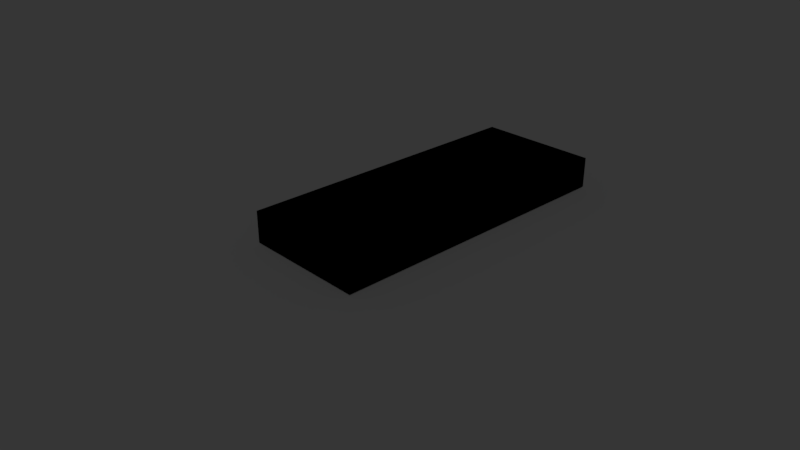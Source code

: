 # Source: stairs.blend  (saved by Blender 2.78.0; exported with 4.5.12 LTS)
import bpy
from mathutils import Matrix  # noqa: F401  (used for matrix-valued properties, if any)

bpy.ops.wm.read_factory_settings(use_empty=True)
scene = bpy.context.scene
scene.name = 'Scene'

# ---- collections
col_collection_1 = bpy.data.collections.new('Collection 1'); scene.collection.children.link(col_collection_1)

# ---- materials (node trees are filled in below, after node groups)
mat_material = bpy.data.materials.new('Material')
mat_material.alpha_threshold = 0.0
mat_material.diffuse_color = (0.1523, 0.1523, 0.1523, 1.0)
mat_material.roughness = 0.5
mat_material.line_color = (0.0, 0.0, 0.0, 1.0)
mat_material_001 = bpy.data.materials.new('Material.001')
mat_material_001.alpha_threshold = 0.0
mat_material_001.roughness = 0.5

# ---- material node trees
mat_material_001.use_nodes = True; mat_material_001.node_tree.nodes.clear()
_N = mat_material_001.node_tree.nodes; _L = mat_material_001.node_tree.links
n0 = _N.new('ShaderNodeOutputMaterial'); n0.name = 'Material Output'; n0.location = (300, 300)
n0.is_active_output = True

# ---- world
world_world = bpy.data.worlds.new('World'); scene.world = world_world
world_world.color = (0.05088, 0.05088, 0.05088)
world_world.use_sun_shadow = False
world_world.sun_shadow_jitter_overblur = 0.0
world_world.cycles.sampling_method = 'MANUAL'

# ---- cameras
cam_camera = bpy.data.cameras.new('Camera')
cam_camera.clip_end = 100.0
cam_camera.lens = 35.0
cam_camera.sensor_width = 32.0
cam_camera.sensor_height = 18.0
cam_camera.ortho_scale = 7.314
cam_camera.dof.focus_distance = 0.0

# ---- lights
light_lamp = bpy.data.lights.new('Lamp', 'SUN')
light_lamp.transmission_factor = 0.0
light_lamp.cutoff_distance = 30.0
light_lamp.angle = 0.1993
light_lamp.energy = 1.0
light_lamp.shadow_buffer_clip_start = 1.001
light_lamp.shadow_soft_size = 0.1
light_lamp.shadow_cascade_max_distance = 1000.0

# ---- meshes
me_plane = bpy.data.meshes.new('Plane')
me_plane.from_pydata([(-1.0, -1.0, 0.0), (1.0, -1.0, 0.0), (-1.0, 1.0, 0.0), (1.0, 1.0, 0.0)], [], [(0, 1, 3, 2)])
me_plane.materials.append(mat_material)
me_plane.use_remesh_preserve_volume = False
me_plane.use_remesh_preserve_attributes = False
me_plane.use_mirror_vertex_groups = False
me_plane.update()
me_cube_001 = bpy.data.meshes.new('Cube.001')
me_cube_001.from_pydata([(-1.0, -1.0, -1.0), (-1.0, -1.0, 1.0), (-1.0, 1.0, -1.0), (-1.0, 1.0, 1.0), (1.0, -1.0, -1.0), (1.0, -1.0, 1.0), (1.0, 1.0, -1.0), (1.0, 1.0, 1.0), (0.2405, 0.5159, 1.0), (0.2405, 0.5159, -1.0), (-0.009962, -0.08113, 1.0), (-0.009962, -0.08113, -1.0), (-0.05873, -0.07921, 1.0), (-0.05873, -0.07921, -1.0), (-0.306, 0.2403, 1.0), (-0.306, 0.2403, -1.0), (-0.2638, 0.1847, 1.0), (-0.2638, 0.1847, -1.0), (0.03881, -0.07921, 1.0), (0.03881, -0.07921, -1.0), (-0.2686, 0.1652, 1.0), (-0.2686, 0.1652, -1.0), (-0.306, 0.1292, 1.0), (-0.306, 0.1292, -1.0), (-0.2409, 0.05713, 1.0), (-0.2409, 0.05713, -1.0), (-0.1867, -0.05185, 1.0), (-0.1867, -0.05185, -1.0), (-0.1056, -0.07352, 1.0), (-0.1056, -0.07352, -1.0), (-0.2828, 0.1464, 1.0), (-0.2828, 0.1464, -1.0), (-0.2552, 0.03837, 1.0), (-0.2552, 0.03837, -1.0), (0.594, -0.06844, 1.0), (0.594, -0.06844, -1.0), (0.6251, -0.0836, 1.0), (0.6251, -0.0836, -1.0), (0.466, -0.04107, 1.0), (0.466, -0.04107, -1.0), (0.5129, -0.04677, 1.0), (0.5129, -0.04677, -1.0), (0.5561, -0.05601, 1.0), (0.5561, -0.05601, -1.0), (-0.2409, -0.0194, 1.0), (-0.2409, -0.0194, -1.0), (-0.2178, -0.03669, 1.0), (-0.2178, -0.03669, -1.0), (-0.1489, -0.06428, 1.0), (-0.1489, -0.06428, -1.0), (-0.2552, -0.0006437, 1.0), (-0.2552, -0.0006437, -1.0), (-0.26, 0.01887, 1.0), (-0.26, 0.01887, -1.0), (0.08571, -0.07352, 1.0), (0.08571, -0.07352, -1.0), (-0.5738, -0.04677, 1.0), (-0.5738, -0.04677, -1.0), (-0.5269, -0.04107, 1.0), (-0.5269, -0.04107, -1.0), (0.4172, -0.03915, 1.0), (0.4172, -0.03915, -1.0), (-0.4782, -0.03915, 1.0), (-0.4782, -0.03915, -1.0), (0.3216, -0.847, 1.0), (0.3216, -0.847, -1.0), (0.3685, -0.8527, 1.0), (0.3685, -0.8527, -1.0), (-0.7091, -0.7929, 1.0), (-0.7091, -0.7929, -1.0), (-0.7234, -0.7741, 1.0), (-0.7234, -0.7741, -1.0), (-0.4782, -0.8546, 1.0), (-0.4782, -0.8546, -1.0), (0.2783, -0.8378, 1.0), (0.2783, -0.8378, -1.0), (0.3542, -0.527, 1.0), (0.3542, -0.527, -1.0), (0.3073, -0.5213, 1.0), (0.3073, -0.5213, -1.0), (0.1979, -0.541, 1.0), (0.1979, -0.541, -1.0), (0.5797, -0.4996, 1.0), (0.5797, -0.4996, -1.0), (0.403, -0.5289, 1.0), (0.403, -0.5289, -1.0), (0.5419, -0.5121, 1.0), (0.5419, -0.5121, -1.0), (-0.3825, -0.847, 1.0), (-0.3825, -0.847, -1.0), (0.6672, -0.7546, 1.0), (0.6672, -0.7546, -1.0), (0.5129, -0.847, 1.0), (0.5129, -0.847, -1.0), (0.4172, -0.8546, 1.0), (0.4172, -0.8546, -1.0), (0.6624, -0.7741, 1.0), (0.6624, -0.7741, -1.0), (-0.4294, -0.8527, 1.0), (-0.4294, -0.8527, -1.0), (0.03881, -0.4985, 1.0), (0.03881, -0.4985, -1.0), (-0.009962, -0.4966, 1.0), (-0.009962, -0.4966, -1.0), (0.3216, -0.6622, 1.0), (0.3474, -0.6591, 1.0), (0.3216, -0.6622, -1.0), (0.4172, -0.6546, 1.0), (0.4172, -0.6546, -1.0), (0.3685, -0.6565, 1.0), (0.3685, -0.6565, -1.0), (0.594, -0.8253, 1.0), (0.594, -0.8253, -1.0), (0.5561, -0.8378, 1.0), (0.5561, -0.8378, -1.0), (0.466, -0.8527, 1.0), (0.466, -0.8527, -1.0), (0.4986, -0.5213, 1.0), (0.4986, -0.5213, -1.0), (0.4517, -0.527, 1.0), (0.4517, -0.527, -1.0), (0.2641, -0.5121, 1.0), (0.2641, -0.5121, -1.0), (0.6251, -0.8102, 1.0), (0.6251, -0.8102, -1.0), (0.6482, -0.7929, 1.0), (0.6482, -0.7929, -1.0), (0.2405, -0.8253, 1.0), (0.2405, -0.8253, -1.0), (0.1668, -0.5259, 1.0), (0.1668, -0.5259, -1.0), (0.1289, -0.5134, 1.0), (0.1289, -0.5134, -1.0), (0.08571, -0.5042, 1.0), (0.08571, -0.5042, -1.0), (0.6624, -0.1587, 1.0), (0.6624, -0.1587, -1.0), (0.6482, -0.1774, 1.0), (0.6482, -0.1774, -1.0), (0.172, -0.1196, 1.0), (0.172, -0.1196, -1.0), (0.1672, -0.1392, 1.0), (0.1672, -0.1392, -1.0), (0.6672, -0.1392, 1.0), (0.6672, -0.1392, -1.0), (0.172, -0.1587, 1.0), (0.172, -0.1587, -1.0), (-0.3749, 0.2679, 1.0), (-0.3749, 0.2679, -1.0), (-0.337, 0.2554, 1.0), (-0.337, 0.2554, -1.0), (-0.2178, 0.07442, 1.0), (-0.2178, 0.07442, -1.0), (-0.3231, 0.1208, 1.0), (-0.3199, 0.1223, -1.0), (-0.337, 0.114, 1.0), (-0.337, 0.114, -1.0), (-0.1867, 0.08958, 1.0), (-0.1867, 0.08958, -1.0), (0.2094, -0.1947, 1.0), (0.2094, -0.1947, -1.0), (0.4172, -0.2392, 1.0), (0.4172, -0.2392, -1.0), (0.3685, -0.2372, 1.0), (0.3685, -0.2372, -1.0), (0.1863, -0.1774, 1.0), (0.1863, -0.1774, -1.0), (0.2405, -0.2099, 1.0), (0.2405, -0.2099, -1.0), (0.1863, -0.1009, 1.0), (0.1863, -0.1009, -1.0), (0.2783, -0.05601, 1.0), (0.2783, -0.05601, -1.0), (0.2405, -0.06844, 1.0), (0.2405, -0.06844, -1.0), (0.2094, -0.0836, 1.0), (0.2094, -0.0836, -1.0), (0.6251, -0.1947, 1.0), (0.6251, -0.1947, -1.0), (0.594, -0.2099, 1.0), (0.594, -0.2099, -1.0), (0.3216, -0.2315, 1.0), (0.3216, -0.2315, -1.0), (-0.1489, 0.102, 1.0), (-0.1489, 0.102, -1.0), (-0.1056, 0.1113, 1.0), (-0.1056, 0.1113, -1.0), (-0.3749, 0.1016, 1.0), (-0.3749, 0.1016, -1.0), (0.6624, -0.1196, 1.0), (0.6624, -0.1196, -1.0), (0.6482, -0.1009, 1.0), (0.6482, -0.1009, -1.0), (0.2783, -0.2223, 1.0), (0.2783, -0.2223, -1.0), (0.3216, -0.04677, 1.0), (0.3216, -0.04677, -1.0), (-0.7091, -0.1774, 1.0), (-0.7091, -0.1774, -1.0), (-0.7234, -0.1587, 1.0), (-0.7234, -0.1587, -1.0), (-0.686, -0.1947, 1.0), (-0.686, -0.1947, -1.0), (-0.2472, -0.1009, 1.0), (-0.2472, -0.1009, -1.0), (-0.2703, -0.0836, 1.0), (-0.2703, -0.0836, -1.0), (-0.3014, -0.2099, 1.0), (-0.3014, -0.2099, -1.0), (-0.2703, -0.1947, 1.0), (-0.2703, -0.1947, -1.0), (-0.233, -0.1196, 1.0), (-0.233, -0.1196, -1.0), (-0.2472, -0.1774, 1.0), (-0.2472, -0.1774, -1.0), (-0.7091, -0.1009, 1.0), (-0.7091, -0.1009, -1.0), (-0.7282, -0.1392, 1.0), (-0.7282, -0.1392, -1.0), (-0.6171, -0.2223, 1.0), (-0.6171, -0.2223, -1.0), (-0.655, -0.2099, 1.0), (-0.655, -0.2099, -1.0), (-0.4782, -0.2392, 1.0), (-0.4782, -0.2392, -1.0), (-0.5269, -0.2372, 1.0), (-0.5269, -0.2372, -1.0), (-0.5738, -0.2315, 1.0), (-0.5738, -0.2315, -1.0), (-0.655, -0.06844, 1.0), (-0.655, -0.06844, -1.0), (-0.686, -0.0836, 1.0), (-0.686, -0.0836, -1.0), (-0.7234, -0.1196, 1.0), (-0.7234, -0.1196, -1.0), (-0.233, -0.1587, 1.0), (-0.233, -0.1587, -1.0), (-0.2282, -0.1392, 1.0), (-0.2282, -0.1392, -1.0), (-0.3014, -0.06844, 1.0), (-0.3014, -0.06844, -1.0), (-0.6171, -0.05601, 1.0), (-0.6171, -0.05601, -1.0), (-0.3393, -0.2223, 1.0), (-0.3393, -0.2223, -1.0), (-0.3825, -0.2315, 1.0), (-0.3825, -0.2315, -1.0), (-0.4294, -0.2372, 1.0), (-0.4294, -0.2372, -1.0), (-0.05873, 0.1169, 1.0), (-0.05873, 0.1169, -1.0), (-0.2828, 0.223, 1.0), (-0.2828, 0.223, -1.0), (-0.6527, 0.1016, 1.0), (-0.6527, 0.1016, -1.0), (-0.6095, 0.09233, 1.0), (-0.6095, 0.09233, -1.0), (-0.4181, 0.09233, 1.0), (-0.4181, 0.09233, -1.0), (-0.5626, 0.08663, 1.0), (-0.5626, 0.08663, -1.0), (-0.009962, 0.1189, 1.0), (-0.009962, 0.1189, -1.0), (-0.4181, 0.2771, 1.0), (-0.4181, 0.2771, -1.0), (-0.5138, 0.2847, 1.0), (-0.5138, 0.2847, -1.0), (-0.465, 0.2828, 1.0), (-0.465, 0.2828, -1.0), (-0.5138, 0.08471, 1.0), (-0.5138, 0.08471, -1.0), (-0.465, 0.08663, 1.0), (-0.465, 0.08663, -1.0), (-0.2686, 0.2042, 1.0), (-0.2686, 0.2042, -1.0), (-0.6906, 0.114, 1.0), (-0.6906, 0.114, -1.0), (-0.7217, 0.1292, 1.0), (-0.7217, 0.1292, -1.0), (-0.759, 0.1652, 1.0), (-0.759, 0.1652, -1.0), (-0.7448, 0.1464, 1.0), (-0.7448, 0.1464, -1.0), (0.2405, -0.6839, 1.0), (0.2405, -0.6839, -1.0), (0.2783, -0.6715, 1.0), (0.2783, -0.6715, -1.0), (-0.5269, -0.8527, 1.0), (-0.5269, -0.8527, -1.0), (0.6624, -0.7351, 1.0), (0.6624, -0.7351, -1.0), (-0.3393, -0.8378, 1.0), (-0.3393, -0.8378, -1.0), (0.6482, -0.7163, 1.0), (0.6482, -0.7163, -1.0), (0.2094, -0.6991, 1.0), (0.2094, -0.6991, -1.0), (0.1672, -0.7546, 1.0), (0.1672, -0.7546, -1.0), (0.172, -0.7351, 1.0), (0.172, -0.7351, -1.0), (0.1863, -0.7163, 1.0), (0.1863, -0.7163, -1.0), (0.6251, -0.6991, 1.0), (0.6251, -0.6991, -1.0), (0.594, -0.6839, 1.0), (0.594, -0.6839, -1.0), (-0.5738, -0.847, 1.0), (-0.5738, -0.847, -1.0), (0.5561, -0.6715, 1.0), (0.5561, -0.6715, -1.0), (0.2094, -0.8102, 1.0), (0.2094, -0.8102, -1.0), (0.1863, -0.7929, 1.0), (0.1863, -0.7929, -1.0), (0.172, -0.7741, 1.0), (0.172, -0.7741, -1.0), (0.24, 0.01887, 1.0), (0.24, 0.01887, -1.0), (0.2352, -0.0006438, 1.0), (0.2352, -0.0006438, -1.0), (0.3685, -0.04107, 1.0), (0.3685, -0.04107, -1.0), (0.2352, 0.03837, 1.0), (0.2352, 0.03837, -1.0), (0.5129, -0.2315, 1.0), (0.5129, -0.2315, -1.0), (0.466, -0.2372, 1.0), (0.466, -0.2372, -1.0), (0.5561, -0.2223, 1.0), (0.5561, -0.2223, -1.0), (0.08571, 0.1113, 1.0), (0.08571, 0.1113, -1.0), (0.1668, -0.05185, 1.0), (0.1668, -0.05185, -1.0), (0.03881, 0.1169, 1.0), (0.03881, 0.1169, -1.0), (0.1289, 0.102, 1.0), (0.1289, 0.102, -1.0), (0.221, -0.0194, 1.0), (0.221, -0.0194, -1.0), (0.1979, -0.03669, 1.0), (0.1979, -0.03669, -1.0), (0.1289, -0.06428, 1.0), (0.1289, -0.06428, -1.0), (0.221, 0.05713, 1.0), (0.221, 0.05713, -1.0), (0.1979, 0.07442, 1.0), (0.1979, 0.07442, -1.0), (0.1668, 0.08958, 1.0), (0.1668, 0.08958, -1.0), (0.1578, -0.4094, 1.0), (0.1578, -0.4094, -1.0), (0.153, -0.4289, 1.0), (0.153, -0.4289, -1.0), (0.172, -0.3907, 1.0), (0.172, -0.3907, -1.0), (-0.3825, -0.04677, 1.0), (-0.3825, -0.04677, -1.0), (-0.3393, -0.05601, 1.0), (-0.3393, -0.05601, -1.0), (-0.4294, -0.04107, 1.0), (-0.4294, -0.04107, -1.0), (0.1951, -0.4845, 1.0), (0.1951, -0.4845, -1.0), (0.2878, -0.3407, 1.0), (0.3073, -0.3365, 1.0), (0.3073, -0.3365, -1.0), (0.1578, -0.4484, 1.0), (0.1578, -0.4484, -1.0), (0.172, -0.4672, 1.0), (0.172, -0.4672, -1.0), (0.2262, -0.4996, 1.0), (0.2262, -0.4996, -1.0), (0.3542, -0.3308, 1.0), (0.3542, -0.3308, -1.0), (0.3761, -0.33, -1.0), (0.403, -0.3289, 1.0), (0.403, -0.3289, -1.0), (0.1951, -0.3734, 1.0), (0.1951, -0.3734, -1.0), (0.2262, -0.3582, 1.0), (0.2262, -0.3582, -1.0), (0.2641, -0.3458, 1.0), (0.2641, -0.3458, -1.0), (-0.3749, 0.8522, 1.0), (-0.3749, 0.8522, -1.0), (-0.6906, 0.8397, 1.0), (-0.6906, 0.8397, -1.0), (-0.4181, 0.8614, 1.0), (-0.4181, 0.8614, -1.0), (-0.7234, 0.4647, 1.0), (-0.7234, 0.4647, -1.0), (-0.009962, 0.7032, 1.0), (-0.009962, 0.7032, -1.0), (-0.6171, 0.362, 1.0), (-0.6171, 0.362, -1.0), (-0.7282, 0.4452, 1.0), (-0.7282, 0.4452, -1.0), (-0.655, 0.3744, 1.0), (-0.655, 0.3744, -1.0), (-0.337, 0.6983, 1.0), (-0.337, 0.6983, -1.0), (-0.2686, 0.7885, 1.0), (-0.2686, 0.7885, -1.0), (-0.306, 0.8246, 1.0), (-0.306, 0.8246, -1.0), (-0.306, 0.7135, 1.0), (-0.306, 0.7135, -1.0), (0.24, 0.6032, 1.0), (0.24, 0.6032, -1.0), (0.1979, 0.6587, 1.0), (0.1979, 0.6587, -1.0), (0.2352, 0.6227, 1.0), (0.2352, 0.6227, -1.0), (0.221, 0.6414, 1.0), (0.221, 0.6414, -1.0), (-0.2638, 0.769, 1.0), (-0.2638, 0.769, -1.0), (-0.2828, 0.8073, 1.0), (-0.2828, 0.8073, -1.0), (-0.337, 0.8397, 1.0), (-0.337, 0.8397, -1.0), (-0.7091, 0.4069, 1.0), (-0.7091, 0.4069, -1.0), (-0.7091, 0.4834, 1.0), (-0.7091, 0.4834, -1.0), (-0.686, 0.3896, 1.0), (-0.686, 0.3896, -1.0), (-0.7234, 0.4256, 1.0), (-0.7234, 0.4256, -1.0), (-0.2686, 0.7495, 1.0), (-0.2686, 0.7495, -1.0), (-0.465, 0.8671, 1.0), (-0.465, 0.8671, -1.0), (-0.2828, 0.7308, 1.0), (-0.2828, 0.7308, -1.0), (0.08571, 0.6956, 1.0), (0.08571, 0.6956, -1.0), (0.1668, 0.6739, 1.0), (0.1668, 0.6739, -1.0), (0.03881, 0.7012, 1.0), (0.03881, 0.7012, -1.0), (0.1289, 0.6863, 1.0), (0.1289, 0.6863, -1.0), (-0.2472, 0.4069, 1.0), (-0.2472, 0.4069, -1.0), (-0.233, 0.4256, 1.0), (-0.233, 0.4256, -1.0), (-0.4294, 0.5432, 1.0), (-0.4294, 0.5432, -1.0), (0.6251, 0.5007, 1.0), (0.6251, 0.5007, -1.0), (-0.2703, 0.3896, 1.0), (-0.2703, 0.3896, -1.0), (0.6482, 0.4834, 1.0), (0.6482, 0.4834, -1.0), (0.3216, 0.5375, 1.0), (0.3216, 0.5375, -1.0), (0.3685, 0.5432, 1.0), (0.3685, 0.5432, -1.0), (-0.3014, 0.3744, 1.0), (-0.3014, 0.3744, -1.0), (-0.2282, 0.4452, 1.0), (-0.2282, 0.4452, -1.0), (-0.3393, 0.362, 1.0), (-0.3393, 0.362, -1.0), (-0.233, 0.4647, 1.0), (-0.233, 0.4647, -1.0), (0.03881, -0.1795, 1.0), (0.03881, -0.1795, -1.0), (-0.009962, -0.1776, 1.0), (-0.009962, -0.1776, -1.0), (0.4172, 0.5452, 1.0), (0.4172, 0.5452, -1.0), (0.08571, -0.1852, 1.0), (0.08571, -0.1852, -1.0), (-0.009962, -0.3776, 1.0), (-0.009962, -0.3776, -1.0), (0.03881, -0.3757, 1.0), (0.03881, -0.3757, -1.0), (0.1289, 0.52, 1.0), (0.1289, 0.52, -1.0), (-0.009962, 0.4251, 1.0), (-0.009962, 0.4251, -1.0), (-0.1867, 0.6739, 1.0), (-0.1867, 0.6739, -1.0), (0.1668, 0.5325, 1.0), (0.1668, 0.5325, -1.0), (-0.2178, 0.6587, 1.0), (-0.2178, 0.6587, -1.0), (-0.7448, 0.8073, 1.0), (-0.7448, 0.8073, -1.0), (-0.3749, 0.6859, 1.0), (-0.3749, 0.6859, -1.0), (-0.1056, 0.4175, 1.0), (-0.1056, 0.4175, -1.0), (-0.1489, 0.4083, 1.0), (-0.1489, 0.4083, -1.0), (-0.2552, 0.6227, 1.0), (-0.2552, 0.6227, -1.0), (-0.26, 0.6032, 1.0), (-0.26, 0.6032, -1.0), (-0.1867, 0.5325, 1.0), (-0.1867, 0.5325, -1.0), (-0.2552, 0.5837, 1.0), (-0.2552, 0.5837, -1.0), (-0.2409, 0.6414, 1.0), (-0.2409, 0.6414, -1.0), (-0.05873, 0.4232, 1.0), (-0.05873, 0.4232, -1.0), (0.03881, 0.5051, 1.0), (0.03881, 0.5051, -1.0), (-0.2178, 0.5476, 1.0), (-0.2178, 0.5476, -1.0), (0.08571, 0.5108, 1.0), (0.08571, 0.5108, -1.0), (-0.2409, 0.5649, 1.0), (-0.2409, 0.5649, -1.0), (-0.1489, 0.52, 1.0), (-0.1489, 0.52, -1.0), (-0.2178, 0.3807, 1.0), (-0.2178, 0.3807, -1.0), (-0.7217, 0.8246, 1.0), (-0.7217, 0.8246, -1.0), (-0.1867, 0.3958, 1.0), (-0.1867, 0.3958, -1.0), (0.221, 0.5649, 1.0), (0.221, 0.5649, -1.0), (0.1979, 0.5476, 1.0), (0.1979, 0.5476, -1.0), (0.2352, 0.5837, 1.0), (0.2352, 0.5837, -1.0), (0.1672, 0.4452, 1.0), (0.1672, 0.4452, -1.0), (-0.686, 0.5007, 1.0), (-0.686, 0.5007, -1.0), (0.172, 0.4256, 1.0), (0.172, 0.4256, -1.0), (-0.655, 0.5159, 1.0), (-0.655, 0.5159, -1.0), (0.3685, 0.3471, 1.0), (0.3685, 0.3471, -1.0), (0.4172, 0.3452, 1.0), (0.4172, 0.3452, -1.0), (0.1863, 0.4069, 1.0), (0.1863, 0.4069, -1.0), (0.3216, 0.3528, 1.0), (0.3216, 0.3528, -1.0), (0.2094, 0.3896, 1.0), (0.2094, 0.3896, -1.0), (0.1863, 0.4834, 1.0), (0.1863, 0.4834, -1.0), (-0.5738, 0.5375, 1.0), (-0.5738, 0.5375, -1.0), (-0.6171, 0.5283, 1.0), (-0.6171, 0.5283, -1.0), (0.2094, 0.5007, 1.0), (0.2094, 0.5007, -1.0), (0.2783, 0.5283, 1.0), (0.2783, 0.5283, -1.0), (0.172, 0.4647, 1.0), (0.172, 0.4647, -1.0), (0.2405, 0.3744, 1.0), (0.2405, 0.3744, -1.0), (0.2783, 0.362, 1.0), (0.2783, 0.362, -1.0), (0.466, 0.3471, 1.0), (0.466, 0.3471, -1.0), (-0.2178, 0.2696, 1.0), (-0.2178, 0.2696, -1.0), (-0.7217, 0.7135, 1.0), (-0.7217, 0.7135, -1.0), (-0.1867, 0.2544, 1.0), (-0.1867, 0.2544, -1.0), (-0.6906, 0.6983, 1.0), (-0.6906, 0.6983, -1.0), (-0.6527, 0.8522, 1.0), (-0.6527, 0.8522, -1.0), (-0.6095, 0.6766, 1.0), (-0.6095, 0.6766, -1.0), (-0.5626, 0.6709, 1.0), (-0.5626, 0.6709, -1.0), (-0.26, 0.3251, 1.0), (-0.26, 0.3251, -1.0), (-0.2552, 0.3446, 1.0), (-0.2552, 0.3446, -1.0), (-0.5138, 0.669, 1.0), (-0.5138, 0.669, -1.0), (-0.6527, 0.6859, 1.0), (-0.6527, 0.6859, -1.0), (-0.7448, 0.7308, 1.0), (-0.7448, 0.7308, -1.0), (-0.759, 0.7885, 1.0), (-0.759, 0.7885, -1.0), (-0.759, 0.7495, 1.0), (-0.759, 0.7495, -1.0), (-0.7638, 0.769, 1.0), (-0.7638, 0.769, -1.0), (-0.2552, 0.3056, 1.0), (-0.2552, 0.3056, -1.0), (-0.2409, 0.3634, 1.0), (-0.2409, 0.3634, -1.0), (-0.2409, 0.2868, 1.0), (-0.2409, 0.2868, -1.0), (-0.6095, 0.8614, 1.0), (-0.6095, 0.8614, -1.0), (-0.4181, 0.6766, 1.0), (-0.3944, 0.6817, -1.0), (-0.4181, 0.6766, -1.0), (-0.465, 0.6709, 1.0), (-0.465, 0.6709, -1.0), (-0.1489, 0.242, 1.0), (-0.1489, 0.242, -1.0), (-0.26, -0.2776, 1.0), (-0.26, -0.2776, -1.0), (-0.2552, -0.2581, 1.0), (-0.2552, -0.2581, -1.0), (-0.5269, 0.5432, 1.0), (-0.5269, 0.5432, -1.0), (-0.2409, -0.2393, 1.0), (-0.2409, -0.2393, -1.0), (0.594, 0.5159, 1.0), (0.594, 0.5159, -1.0), (-0.05873, -0.1795, 1.0), (-0.05873, -0.1795, -1.0), (-0.1867, -0.2069, 1.0), (-0.1867, -0.2069, -1.0), (-0.2178, -0.222, 1.0), (-0.2178, -0.222, -1.0), (-0.1489, -0.1944, 1.0), (-0.1489, -0.1944, -1.0), (-0.2552, -0.2971, 1.0), (-0.2552, -0.2971, -1.0), (-0.1867, -0.3483, 1.0), (-0.1867, -0.3483, -1.0), (-0.2178, -0.3331, 1.0), (-0.2178, -0.3331, -1.0), (-0.2409, -0.3158, 1.0), (-0.2409, -0.3158, -1.0), (-0.3825, 0.5375, 1.0), (-0.3825, 0.5375, -1.0), (-0.1056, -0.1852, 1.0), (-0.1056, -0.1852, -1.0), (-0.4782, 0.5452, 1.0), (-0.4782, 0.5452, -1.0), (-0.05873, -0.3757, 1.0), (-0.05873, -0.3757, -1.0), (-0.1056, -0.37, 1.0), (-0.1056, -0.37, -1.0), (-0.1489, -0.3607, 1.0), (-0.1489, -0.3607, -1.0), (-0.05873, 0.7012, 1.0), (-0.05873, 0.7012, -1.0), (-0.1056, 0.6956, 1.0), (-0.1056, 0.6956, -1.0), (-0.1056, 0.5108, 1.0), (-0.1056, 0.5108, -1.0), (-0.05873, 0.5051, 1.0), (-0.05873, 0.5051, -1.0), (-0.5138, 0.869, 1.0), (-0.5138, 0.869, -1.0), (-0.009962, 0.5032, 1.0), (-0.009962, 0.5032, -1.0), (-0.1489, 0.6863, 1.0), (-0.1489, 0.6863, -1.0), (0.2352, -0.2581, 1.0), (0.2352, -0.2581, -1.0), (0.24, -0.2776, 1.0), (0.24, -0.2776, -1.0), (0.5561, 0.362, 1.0), (0.5561, 0.362, -1.0), (0.5129, 0.3528, 1.0), (0.5129, 0.3528, -1.0), (0.6624, 0.4647, 1.0), (0.6624, 0.4647, -1.0), (0.6672, 0.4452, 1.0), (0.6672, 0.4452, -1.0), (0.594, 0.3744, 1.0), (0.594, 0.3744, -1.0), (0.6624, 0.4256, 1.0), (0.6624, 0.4256, -1.0), (0.08571, -0.37, 1.0), (0.08571, -0.37, -1.0), (0.1289, -0.3607, 1.0), (0.1289, -0.3607, -1.0), (0.1668, -0.2069, 1.0), (0.1668, -0.2069, -1.0), (0.1289, -0.1944, 1.0), (0.1289, -0.1944, -1.0), (0.1668, -0.3483, 1.0), (0.1668, -0.3483, -1.0), (0.1979, -0.222, 1.0), (0.1979, -0.222, -1.0), (0.221, -0.2393, 1.0), (0.221, -0.2393, -1.0), (0.6482, 0.4069, 1.0), (0.6482, 0.4069, -1.0), (0.6251, 0.3896, 1.0), (0.6251, 0.3896, -1.0), (0.221, -0.3158, 1.0), (0.221, -0.3158, -1.0), (0.2352, -0.2971, 1.0), (0.2352, -0.2971, -1.0), (0.1979, -0.3331, 1.0), (0.1979, -0.3331, -1.0), (0.3542, 0.2846, 1.0), (0.3542, 0.2846, -1.0), (0.3073, 0.2789, 1.0), (0.3073, 0.2789, -1.0), (0.403, 0.2865, 1.0), (0.403, 0.2865, -1.0), (-0.2686, -0.4112, 1.0), (-0.2686, -0.4112, -1.0), (-0.6095, -0.3384, 1.0), (-0.6095, -0.3384, -1.0), (-0.2638, -0.4307, 1.0), (-0.2638, -0.4307, -1.0), (-0.5138, -0.3307, 1.0), (-0.5138, -0.3307, -1.0), (0.4517, -0.3308, 1.0), (0.4517, -0.3308, -1.0), (0.5419, -0.3458, 1.0), (0.5419, -0.3458, -1.0), (-0.2828, -0.3925, 1.0), (-0.2828, -0.3925, -1.0), (-0.2686, -0.4503, 1.0), (-0.2686, -0.4503, -1.0), (-0.2178, -0.541, 1.0), (-0.2178, -0.541, -1.0), (-0.1867, -0.5259, 1.0), (-0.1867, -0.5259, -1.0), (-0.1489, -0.5134, 1.0), (-0.1489, -0.5134, -1.0), (-0.2409, -0.5583, 1.0), (-0.2409, -0.5583, -1.0), (0.4986, -0.3365, 1.0), (0.4986, -0.3365, -1.0), (-0.1056, -0.5042, 1.0), (-0.1056, -0.5042, -1.0), (-0.3014, -0.6839, 1.0), (-0.3014, -0.6839, -1.0), (-0.3825, -0.6622, 1.0), (-0.3825, -0.6622, -1.0), (-0.3631, -0.6664, -1.0), (-0.3393, -0.6715, 1.0), (-0.3393, -0.6715, -1.0), (-0.7282, -0.7546, 1.0), (-0.7282, -0.7546, -1.0), (-0.686, -0.8102, 1.0), (-0.686, -0.8102, -1.0), (-0.233, -0.7741, 1.0), (-0.233, -0.7741, -1.0), (-0.655, -0.8253, 1.0), (-0.655, -0.8253, -1.0), (-0.7234, -0.7351, 1.0), (-0.7234, -0.7351, -1.0), (-0.4294, -0.6565, 1.0), (-0.4294, -0.6565, -1.0), (-0.686, -0.6991, 1.0), (-0.686, -0.6991, -1.0), (-0.4782, -0.6546, 1.0), (-0.4782, -0.6546, -1.0), (-0.7091, -0.7163, 1.0), (-0.7091, -0.7163, -1.0), (-0.2472, -0.7163, 1.0), (-0.2472, -0.7163, -1.0), (-0.2282, -0.7546, 1.0), (-0.2282, -0.7546, -1.0), (-0.2703, -0.6991, 1.0), (-0.2703, -0.6991, -1.0), (-0.233, -0.7351, 1.0), (-0.233, -0.7351, -1.0), (-0.2472, -0.7929, 1.0), (-0.2472, -0.7929, -1.0), (-0.5626, -0.3327, 1.0), (-0.5626, -0.3327, -1.0), (-0.2703, -0.8102, 1.0), (-0.2703, -0.8102, -1.0), (-0.3014, -0.8253, 1.0), (-0.3014, -0.8253, -1.0), (-0.6171, -0.8378, 1.0), (-0.6171, -0.8378, -1.0), (-0.5738, -0.6622, 1.0), (-0.5738, -0.6622, -1.0), (-0.655, -0.6839, 1.0), (-0.655, -0.6839, -1.0), (-0.6171, -0.6715, 1.0), (-0.6171, -0.6715, -1.0), (0.4517, 0.8689, 1.0), (0.4517, 0.8689, -1.0), (0.4986, 0.8632, 1.0), (0.4986, 0.8632, -1.0), (0.6108, -0.4845, 1.0), (0.6108, -0.4845, -1.0), (0.3073, 0.6785, 1.0), (0.3073, 0.6785, -1.0), (0.6339, 0.7326, 1.0), (0.6339, 0.7326, -1.0), (0.3542, 0.6728, 1.0), (0.3542, 0.6728, -1.0), (-0.3749, -0.5139, 1.0), (-0.3749, -0.5139, -1.0), (-0.4181, -0.5231, 1.0), (-0.4181, -0.5231, -1.0), (0.4517, 0.6728, 1.0), (0.4517, 0.6728, -1.0), (0.6108, 0.8264, 1.0), (0.6108, 0.8264, -1.0), (0.6482, 0.7513, 1.0), (0.6482, 0.7513, -1.0), (0.403, 0.6708, 1.0), (0.403, 0.6708, -1.0), (0.4986, 0.6785, 1.0), (0.4986, 0.6785, -1.0), (0.6339, -0.4672, 1.0), (0.6339, -0.4672, -1.0), (0.6482, -0.4094, 1.0), (0.6482, -0.4094, -1.0), (0.6482, -0.4484, 1.0), (0.6482, -0.4484, -1.0), (0.653, -0.4289, 1.0), (0.653, -0.4289, -1.0), (0.5419, 0.854, 1.0), (0.5419, 0.854, -1.0), (0.5797, 0.8416, 1.0), (0.5797, 0.8416, -1.0), (0.653, 0.7708, 1.0), (0.653, 0.7708, -1.0), (-0.306, -0.3752, 1.0), (-0.306, -0.3752, -1.0), (-0.337, -0.5015, 1.0), (-0.337, -0.5015, -1.0), (0.6108, 0.7153, 1.0), (0.6108, 0.7153, -1.0), (0.5797, 0.7001, 1.0), (0.5797, 0.7001, -1.0), (0.5419, 0.6877, 1.0), (0.5419, 0.6877, -1.0), (0.5797, -0.3582, 1.0), (0.5797, -0.3582, -1.0), (0.6339, -0.3907, 1.0), (0.6339, -0.3907, -1.0), (0.6108, -0.3734, 1.0), (0.6108, -0.3734, -1.0), (-0.1867, -0.6673, 1.0), (-0.1867, -0.6673, -1.0), (0.221, -0.6349, 1.0), (0.221, -0.6349, -1.0), (-0.1489, -0.6797, 1.0), (-0.1489, -0.6797, -1.0), (0.1979, -0.6522, 1.0), (0.1979, -0.6522, -1.0), (-0.5269, -0.6565, 1.0), (-0.5269, -0.6565, -1.0), (0.1289, -0.6797, 1.0), (0.1289, -0.6797, -1.0), (0.08571, -0.689, 1.0), (0.08571, -0.689, -1.0), (-0.2552, -0.6161, 1.0), (-0.2552, -0.6161, -1.0), (-0.26, -0.5966, 1.0), (-0.26, -0.5966, -1.0), (0.03881, -0.6947, 1.0), (0.03881, -0.6947, -1.0), (0.1668, -0.6673, 1.0), (0.1668, -0.6673, -1.0), (0.2352, -0.6161, 1.0), (0.2352, -0.6161, -1.0), (0.221, -0.5583, 1.0), (0.221, -0.5583, -1.0), (0.24, -0.5966, 1.0), (0.24, -0.5966, -1.0), (0.2352, -0.5771, 1.0), (0.2352, -0.5771, -1.0), (-0.2409, -0.6349, 1.0), (-0.2409, -0.6349, -1.0), (-0.2552, -0.5771, 1.0), (-0.2552, -0.5771, -1.0), (-0.2178, -0.6522, 1.0), (-0.2178, -0.6522, -1.0), (-0.05873, -0.6947, 1.0), (-0.05873, -0.6947, -1.0), (-0.1056, -0.689, 1.0), (-0.1056, -0.689, -1.0), (-0.009962, -0.6966, 1.0), (-0.009962, -0.6966, -1.0), (0.466, -0.6565, 1.0), (0.466, -0.6565, -1.0), (0.5129, -0.6622, 1.0), (0.5129, -0.6622, -1.0), (-0.6906, -0.36, 1.0), (-0.6906, -0.36, -1.0), (-0.6527, -0.3476, 1.0), (-0.6527, -0.3476, -1.0), (-0.6095, -0.5231, 1.0), (-0.6095, -0.5231, -1.0), (-0.6527, -0.5139, 1.0), (-0.6527, -0.5139, -1.0), (-0.7217, -0.3752, 1.0), (-0.7217, -0.3752, -1.0), (-0.6906, -0.5015, 1.0), (-0.6906, -0.5015, -1.0), (-0.2828, -0.469, 1.0), (-0.2828, -0.469, -1.0), (-0.306, -0.4863, 1.0), (-0.306, -0.4863, -1.0), (-0.05873, -0.4985, 1.0), (-0.05873, -0.4985, -1.0), (-0.337, -0.36, 1.0), (-0.337, -0.36, -1.0), (-0.465, -0.3327, 1.0), (-0.465, -0.3327, -1.0), (-0.7448, -0.469, 1.0), (-0.7448, -0.469, -1.0), (-0.7217, -0.4863, 1.0), (-0.7217, -0.4863, -1.0), (-0.759, -0.4503, 1.0), (-0.759, -0.4503, -1.0), (-0.5626, -0.5288, 1.0), (-0.5626, -0.5288, -1.0), (-0.465, -0.5288, 1.0), (-0.465, -0.5288, -1.0), (-0.5138, -0.5307, 1.0), (-0.5138, -0.5307, -1.0), (-0.4181, -0.3384, 1.0), (-0.4181, -0.3384, -1.0), (-0.3749, -0.3476, 1.0), (-0.3749, -0.3476, -1.0), (-0.7448, -0.3925, 1.0), (-0.7448, -0.3925, -1.0), (-0.759, -0.4112, 1.0), (-0.759, -0.4112, -1.0), (-0.7638, -0.4307, 1.0), (-0.7638, -0.4307, -1.0), (0.153, 0.1865, 1.0), (0.153, 0.1865, -1.0), (0.1578, 0.206, 1.0), (0.1578, 0.206, -1.0), (0.172, 0.2248, 1.0), (0.172, 0.2248, -1.0), (0.6339, 0.1483, 1.0), (0.6339, 0.1483, -1.0), (0.6482, 0.167, 1.0), (0.6482, 0.167, -1.0), (0.403, 0.08654, 1.0), (0.403, 0.08654, -1.0), (0.4517, 0.08846, 1.0), (0.4517, 0.08846, -1.0), (0.6108, 0.131, 1.0), (0.6108, 0.131, -1.0), (0.4986, 0.09415, 1.0), (0.4986, 0.09415, -1.0), (0.2262, 0.2573, 1.0), (0.2262, 0.2573, -1.0), (0.3542, 0.8689, 1.0), (0.3542, 0.8689, -1.0), (0.403, 0.8708, 1.0), (0.403, 0.8708, -1.0), (0.1951, 0.2421, 1.0), (0.1951, 0.2421, -1.0), (0.2641, 0.2697, 1.0), (0.2641, 0.2697, -1.0), (0.1578, 0.167, 1.0), (0.1578, 0.167, -1.0), (0.2262, 0.1158, 1.0), (0.2262, 0.1158, -1.0), (0.1951, 0.131, 1.0), (0.1951, 0.131, -1.0), (0.172, 0.1483, 1.0), (0.172, 0.1483, -1.0), (0.3073, 0.8632, 1.0), (0.3073, 0.8632, -1.0), (0.5419, 0.1034, 1.0), (0.5419, 0.1034, -1.0), (0.5797, 0.1158, 1.0), (0.5797, 0.1158, -1.0), (0.653, 0.1865, 1.0), (0.653, 0.1865, -1.0), (0.3542, 0.08846, 1.0), (0.3542, 0.08846, -1.0), (0.3073, 0.09415, 1.0), (0.3073, 0.09415, -1.0), (0.2641, 0.1034, 1.0), (0.2641, 0.1034, -1.0), (0.2835, 0.09923, 1.0), (0.2878, 0.09831, -1.0), (0.5561, 0.5283, 1.0), (0.5561, 0.5283, -1.0), (0.1979, 0.2696, 1.0), (0.1979, 0.2696, -1.0), (0.1668, 0.2544, 1.0), (0.1668, 0.2544, -1.0), (-0.5626, 0.8671, 1.0), (-0.5626, 0.8671, -1.0), (0.1289, 0.242, 1.0), (0.1289, 0.242, -1.0), (0.6482, 0.7904, 1.0), (0.6482, 0.7904, -1.0), (0.1951, 0.8264, 1.0), (0.1951, 0.8264, -1.0), (0.172, 0.7326, 1.0), (0.172, 0.7326, -1.0), (0.172, 0.8091, 1.0), (0.172, 0.8091, -1.0), (0.03881, 0.227, 1.0), (0.03881, 0.227, -1.0), (-0.3631, 0.3569, 1.0), (-0.3825, 0.3528, 1.0), (-0.3825, 0.3528, -1.0), (0.08571, 0.2327, 1.0), (0.08571, 0.2327, -1.0), (-0.009962, 0.2251, 1.0), (-0.009962, 0.2251, -1.0), (0.221, 0.2868, 1.0), (0.221, 0.2868, -1.0), (0.2352, 0.3446, 1.0), (0.2352, 0.3446, -1.0), (0.24, 0.3251, 1.0), (0.24, 0.3251, -1.0), (0.2352, 0.3056, 1.0), (0.2352, 0.3056, -1.0), (0.466, 0.5432, 1.0), (0.466, 0.5432, -1.0), (-0.4294, 0.3471, 1.0), (-0.4294, 0.3471, -1.0), (0.5129, 0.5375, 1.0), (0.5129, 0.5375, -1.0), (0.153, 0.7708, 1.0), (0.153, 0.7708, -1.0), (0.6339, 0.8091, 1.0), (0.6339, 0.8091, -1.0), (0.1578, 0.7904, 1.0), (0.1578, 0.7904, -1.0), (0.1578, 0.7513, 1.0), (0.1578, 0.7513, -1.0), (-0.1056, 0.2327, 1.0), (-0.1056, 0.2327, -1.0), (-0.05873, 0.227, 1.0), (-0.05873, 0.227, -1.0), (0.1668, 0.3958, 1.0), (0.1668, 0.3958, -1.0), (0.1979, 0.3807, 1.0), (0.1979, 0.3807, -1.0), (0.221, 0.3634, 1.0), (0.221, 0.3634, -1.0), (0.1289, 0.4083, 1.0), (0.1289, 0.4083, -1.0), (-0.7638, 0.1847, 1.0), (-0.7638, 0.1847, -1.0), (-0.759, 0.2042, 1.0), (-0.759, 0.2042, -1.0), (0.6339, 0.2248, 1.0), (0.6339, 0.2248, -1.0), (0.6482, 0.206, 1.0), (0.6482, 0.206, -1.0), (0.4517, 0.2846, 1.0), (0.4517, 0.2846, -1.0), (0.6108, 0.2421, 1.0), (0.6108, 0.2421, -1.0), (0.4986, 0.2789, 1.0), (0.4986, 0.2789, -1.0), (-0.7217, 0.2403, 1.0), (-0.7217, 0.2403, -1.0), (-0.7448, 0.223, 1.0), (-0.7448, 0.223, -1.0), (-0.6906, 0.2554, 1.0), (-0.6906, 0.2554, -1.0), (0.5419, 0.2697, 1.0), (0.5419, 0.2697, -1.0), (0.5797, 0.2573, 1.0), (0.5797, 0.2573, -1.0), (-0.6527, 0.2679, 1.0), (-0.6527, 0.2679, -1.0), (-0.6095, 0.2771, 1.0), (-0.6095, 0.2771, -1.0), (-0.5626, 0.2828, 1.0), (-0.5626, 0.2828, -1.0), (0.03881, 0.4232, 1.0), (0.03881, 0.4232, -1.0), (0.2641, 0.6877, 1.0), (0.2641, 0.6877, -1.0), (0.08571, 0.4175, 1.0), (0.08571, 0.4175, -1.0), (-0.5738, 0.3528, 1.0), (-0.5738, 0.3528, -1.0), (0.1951, 0.7153, 1.0), (0.1951, 0.7153, -1.0), (0.2262, 0.8416, 1.0), (0.2262, 0.8416, -1.0), (0.2641, 0.854, 1.0), (0.2641, 0.854, -1.0), (0.2262, 0.7001, 1.0), (0.2262, 0.7001, -1.0), (-0.4782, 0.3452, 1.0), (-0.4782, 0.3452, -1.0), (-0.2703, 0.5007, 1.0), (-0.2703, 0.5007, -1.0), (-0.2472, 0.4834, 1.0), (-0.2472, 0.4834, -1.0), (-0.5269, 0.3471, 1.0), (-0.5269, 0.3471, -1.0), (-0.3393, 0.5283, 1.0), (-0.3393, 0.5283, -1.0), (-0.3014, 0.5159, 1.0), (-0.3014, 0.5159, -1.0), (0.2405, 0.5159, 1.068), (-0.009962, -0.08113, 1.068), (-0.05873, -0.07921, 1.068), (-0.306, 0.2403, 1.068), (-0.2638, 0.1847, 1.068), (0.03881, -0.07921, 1.068), (-0.2686, 0.1652, 1.068), (-0.306, 0.1292, 1.068), (-0.2409, 0.05713, 1.068), (-0.1867, -0.05185, 1.068), (-0.1056, -0.07352, 1.068), (-0.2828, 0.1464, 1.068), (-0.2552, 0.03837, 1.068), (0.594, -0.06844, 1.068), (0.6251, -0.0836, 1.068), (0.466, -0.04107, 1.068), (0.5129, -0.04677, 1.068), (0.5561, -0.05601, 1.068), (-0.2409, -0.0194, 1.068), (-0.2178, -0.03669, 1.068), (-0.1489, -0.06428, 1.068), (-0.2552, -0.0006437, 1.068), (-0.26, 0.01887, 1.068), (0.08571, -0.07352, 1.068), (-0.5738, -0.04677, 1.068), (-0.5269, -0.04107, 1.068), (0.4172, -0.03915, 1.068), (-0.4782, -0.03915, 1.068), (0.3216, -0.847, 1.068), (0.3685, -0.8527, 1.068), (-0.7091, -0.7929, 1.068), (-0.7234, -0.7741, 1.068), (-0.4782, -0.8546, 1.068), (0.2783, -0.8378, 1.068), (0.3542, -0.527, 1.068), (0.3073, -0.5213, 1.068), (0.1979, -0.541, 1.068), (0.5797, -0.4996, 1.068), (0.403, -0.5289, 1.068), (0.5419, -0.5121, 1.068), (-0.3825, -0.847, 1.068), (0.6672, -0.7546, 1.068), (0.5129, -0.847, 1.068), (0.4172, -0.8546, 1.068), (0.6624, -0.7741, 1.068), (-0.4294, -0.8527, 1.068), (0.03881, -0.4985, 1.068), (-0.009962, -0.4966, 1.068), (0.3216, -0.6622, 1.068), (0.3474, -0.6591, 1.068), (0.4172, -0.6546, 1.068), (0.3685, -0.6565, 1.068), (0.594, -0.8253, 1.068), (0.5561, -0.8378, 1.068), (0.466, -0.8527, 1.068), (0.4986, -0.5213, 1.068), (0.4517, -0.527, 1.068), (0.2641, -0.5121, 1.068), (0.6251, -0.8102, 1.068), (0.6482, -0.7929, 1.068), (0.2405, -0.8253, 1.068), (0.1668, -0.5259, 1.068), (0.1289, -0.5134, 1.068), (0.08571, -0.5042, 1.068), (0.6624, -0.1587, 1.068), (0.6482, -0.1774, 1.068), (0.172, -0.1196, 1.068), (0.1672, -0.1392, 1.068), (0.6672, -0.1392, 1.068), (0.172, -0.1587, 1.068), (-0.3749, 0.2679, 1.068), (-0.337, 0.2554, 1.068), (-0.2178, 0.07442, 1.068), (-0.3231, 0.1208, 1.068), (-0.337, 0.114, 1.068), (-0.1867, 0.08958, 1.068), (0.2094, -0.1947, 1.068), (0.4172, -0.2392, 1.068), (0.3685, -0.2372, 1.068), (0.1863, -0.1774, 1.068), (0.2405, -0.2099, 1.068), (0.1863, -0.1009, 1.068), (0.2783, -0.05601, 1.068), (0.2405, -0.06844, 1.068), (0.2094, -0.0836, 1.068), (0.6251, -0.1947, 1.068), (0.594, -0.2099, 1.068), (0.3216, -0.2315, 1.068), (-0.1489, 0.102, 1.068), (-0.1056, 0.1113, 1.068), (-0.3749, 0.1016, 1.068), (0.6624, -0.1196, 1.068), (0.6482, -0.1009, 1.068), (0.2783, -0.2223, 1.068), (0.3216, -0.04677, 1.068), (-0.7091, -0.1774, 1.068), (-0.7234, -0.1587, 1.068), (-0.686, -0.1947, 1.068), (-0.2472, -0.1009, 1.068), (-0.2703, -0.0836, 1.068), (-0.3014, -0.2099, 1.068), (-0.2703, -0.1947, 1.068), (-0.233, -0.1196, 1.068), (-0.2472, -0.1774, 1.068), (-0.7091, -0.1009, 1.068), (-0.7282, -0.1392, 1.068), (-0.6171, -0.2223, 1.068), (-0.655, -0.2099, 1.068), (-0.4782, -0.2392, 1.068), (-0.5269, -0.2372, 1.068), (-0.5738, -0.2315, 1.068), (-0.655, -0.06844, 1.068), (-0.686, -0.0836, 1.068), (-0.7234, -0.1196, 1.068), (-0.233, -0.1587, 1.068), (-0.2282, -0.1392, 1.068), (-0.3014, -0.06844, 1.068), (-0.6171, -0.05601, 1.068), (-0.3393, -0.2223, 1.068), (-0.3825, -0.2315, 1.068), (-0.4294, -0.2372, 1.068), (-0.05873, 0.1169, 1.068), (-0.2828, 0.223, 1.068), (-0.6527, 0.1016, 1.068), (-0.6095, 0.09233, 1.068), (-0.4181, 0.09233, 1.068), (-0.5626, 0.08663, 1.068), (-0.009962, 0.1189, 1.068), (-0.4181, 0.2771, 1.068), (-0.5138, 0.2847, 1.068), (-0.465, 0.2828, 1.068), (-0.5138, 0.08471, 1.068), (-0.465, 0.08663, 1.068), (-0.2686, 0.2042, 1.068), (-0.6906, 0.114, 1.068), (-0.7217, 0.1292, 1.068), (-0.759, 0.1652, 1.068), (-0.7448, 0.1464, 1.068), (0.2405, -0.6839, 1.068), (0.2783, -0.6715, 1.068), (-0.5269, -0.8527, 1.068), (0.6624, -0.7351, 1.068), (-0.3393, -0.8378, 1.068), (0.6482, -0.7163, 1.068), (0.2094, -0.6991, 1.068), (0.1672, -0.7546, 1.068), (0.172, -0.7351, 1.068), (0.1863, -0.7163, 1.068), (0.6251, -0.6991, 1.068), (0.594, -0.6839, 1.068), (-0.5738, -0.847, 1.068), (0.5561, -0.6715, 1.068), (0.2094, -0.8102, 1.068), (0.1863, -0.7929, 1.068), (0.172, -0.7741, 1.068), (0.24, 0.01887, 1.068), (0.2352, -0.0006438, 1.068), (0.3685, -0.04107, 1.068), (0.2352, 0.03837, 1.068), (0.5129, -0.2315, 1.068), (0.466, -0.2372, 1.068), (0.5561, -0.2223, 1.068), (0.08571, 0.1113, 1.068), (0.1668, -0.05185, 1.068), (0.03881, 0.1169, 1.068), (0.1289, 0.102, 1.068), (0.221, -0.0194, 1.068), (0.1979, -0.03669, 1.068), (0.1289, -0.06428, 1.068), (0.221, 0.05713, 1.068), (0.1979, 0.07442, 1.068), (0.1668, 0.08958, 1.068), (0.1578, -0.4094, 1.068), (0.153, -0.4289, 1.068), (0.172, -0.3907, 1.068), (-0.3825, -0.04677, 1.068), (-0.3393, -0.05601, 1.068), (-0.4294, -0.04107, 1.068), (0.1951, -0.4845, 1.068), (0.2878, -0.3407, 1.068), (0.3073, -0.3365, 1.068), (0.1578, -0.4484, 1.068), (0.172, -0.4672, 1.068), (0.2262, -0.4996, 1.068), (0.3542, -0.3308, 1.068), (0.403, -0.3289, 1.068), (0.1951, -0.3734, 1.068), (0.2262, -0.3582, 1.068), (0.2641, -0.3458, 1.068), (-0.3749, 0.8522, 1.068), (-0.6906, 0.8397, 1.068), (-0.4181, 0.8614, 1.068), (-0.7234, 0.4647, 1.068), (-0.009962, 0.7032, 1.068), (-0.6171, 0.362, 1.068), (-0.7282, 0.4452, 1.068), (-0.655, 0.3744, 1.068), (-0.337, 0.6983, 1.068), (-0.2686, 0.7885, 1.068), (-0.306, 0.8246, 1.068), (-0.306, 0.7135, 1.068), (0.24, 0.6032, 1.068), (0.1979, 0.6587, 1.068), (0.2352, 0.6227, 1.068), (0.221, 0.6414, 1.068), (-0.2638, 0.769, 1.068), (-0.2828, 0.8073, 1.068), (-0.337, 0.8397, 1.068), (-0.7091, 0.4069, 1.068), (-0.7091, 0.4834, 1.068), (-0.686, 0.3896, 1.068), (-0.7234, 0.4256, 1.068), (-0.2686, 0.7495, 1.068), (-0.465, 0.8671, 1.068), (-0.2828, 0.7308, 1.068), (0.08571, 0.6956, 1.068), (0.1668, 0.6739, 1.068), (0.03881, 0.7012, 1.068), (0.1289, 0.6863, 1.068), (-0.2472, 0.4069, 1.068), (-0.233, 0.4256, 1.068), (-0.4294, 0.5432, 1.068), (0.6251, 0.5007, 1.068), (-0.2703, 0.3896, 1.068), (0.6482, 0.4834, 1.068), (0.3216, 0.5375, 1.068), (0.3685, 0.5432, 1.068), (-0.3014, 0.3744, 1.068), (-0.2282, 0.4452, 1.068), (-0.3393, 0.362, 1.068), (-0.233, 0.4647, 1.068), (0.03881, -0.1795, 1.068), (-0.009962, -0.1776, 1.068), (0.4172, 0.5452, 1.068), (0.08571, -0.1852, 1.068), (-0.009962, -0.3776, 1.068), (0.03881, -0.3757, 1.068), (0.1289, 0.52, 1.068), (-0.009962, 0.4251, 1.068), (-0.1867, 0.6739, 1.068), (0.1668, 0.5325, 1.068), (-0.2178, 0.6587, 1.068), (-0.7448, 0.8073, 1.068), (-0.3749, 0.6859, 1.068), (-0.1056, 0.4175, 1.068), (-0.1489, 0.4083, 1.068), (-0.2552, 0.6227, 1.068), (-0.26, 0.6032, 1.068), (-0.1867, 0.5325, 1.068), (-0.2552, 0.5837, 1.068), (-0.2409, 0.6414, 1.068), (-0.05873, 0.4232, 1.068), (0.03881, 0.5051, 1.068), (-0.2178, 0.5476, 1.068), (0.08571, 0.5108, 1.068), (-0.2409, 0.5649, 1.068), (-0.1489, 0.52, 1.068), (-0.2178, 0.3807, 1.068), (-0.7217, 0.8246, 1.068), (-0.1867, 0.3958, 1.068), (0.221, 0.5649, 1.068), (0.1979, 0.5476, 1.068), (0.2352, 0.5837, 1.068), (0.1672, 0.4452, 1.068), (-0.686, 0.5007, 1.068), (0.172, 0.4256, 1.068), (-0.655, 0.5159, 1.068), (0.3685, 0.3471, 1.068), (0.4172, 0.3452, 1.068), (0.1863, 0.4069, 1.068), (0.3216, 0.3528, 1.068), (0.2094, 0.3896, 1.068), (0.1863, 0.4834, 1.068), (-0.5738, 0.5375, 1.068), (-0.6171, 0.5283, 1.068), (0.2094, 0.5007, 1.068), (0.2783, 0.5283, 1.068), (0.172, 0.4647, 1.068), (0.2405, 0.3744, 1.068), (0.2783, 0.362, 1.068), (0.466, 0.3471, 1.068), (-0.2178, 0.2696, 1.068), (-0.7217, 0.7135, 1.068), (-0.1867, 0.2544, 1.068), (-0.6906, 0.6983, 1.068), (-0.6527, 0.8522, 1.068), (-0.6095, 0.6766, 1.068), (-0.5626, 0.6709, 1.068), (-0.26, 0.3251, 1.068), (-0.2552, 0.3446, 1.068), (-0.5138, 0.669, 1.068), (-0.6527, 0.6859, 1.068), (-0.7448, 0.7308, 1.068), (-0.759, 0.7885, 1.068), (-0.759, 0.7495, 1.068), (-0.7638, 0.769, 1.068), (-0.2552, 0.3056, 1.068), (-0.2409, 0.3634, 1.068), (-0.2409, 0.2868, 1.068), (-0.6095, 0.8614, 1.068), (-0.4181, 0.6766, 1.068), (-0.465, 0.6709, 1.068), (-0.1489, 0.242, 1.068), (-0.26, -0.2776, 1.068), (-0.2552, -0.2581, 1.068), (-0.5269, 0.5432, 1.068), (-0.2409, -0.2393, 1.068), (0.594, 0.5159, 1.068), (-0.05873, -0.1795, 1.068), (-0.1867, -0.2069, 1.068), (-0.2178, -0.222, 1.068), (-0.1489, -0.1944, 1.068), (-0.2552, -0.2971, 1.068), (-0.1867, -0.3483, 1.068), (-0.2178, -0.3331, 1.068), (-0.2409, -0.3158, 1.068), (-0.3825, 0.5375, 1.068), (-0.1056, -0.1852, 1.068), (-0.4782, 0.5452, 1.068), (-0.05873, -0.3757, 1.068), (-0.1056, -0.37, 1.068), (-0.1489, -0.3607, 1.068), (-0.05873, 0.7012, 1.068), (-0.1056, 0.6956, 1.068), (-0.1056, 0.5108, 1.068), (-0.05873, 0.5051, 1.068), (-0.5138, 0.869, 1.068), (-0.009962, 0.5032, 1.068), (-0.1489, 0.6863, 1.068), (0.2352, -0.2581, 1.068), (0.24, -0.2776, 1.068), (0.5561, 0.362, 1.068), (0.5129, 0.3528, 1.068), (0.6624, 0.4647, 1.068), (0.6672, 0.4452, 1.068), (0.594, 0.3744, 1.068), (0.6624, 0.4256, 1.068), (0.08571, -0.37, 1.068), (0.1289, -0.3607, 1.068), (0.1668, -0.2069, 1.068), (0.1289, -0.1944, 1.068), (0.1668, -0.3483, 1.068), (0.1979, -0.222, 1.068), (0.221, -0.2393, 1.068), (0.6482, 0.4069, 1.068), (0.6251, 0.3896, 1.068), (0.221, -0.3158, 1.068), (0.2352, -0.2971, 1.068), (0.1979, -0.3331, 1.068), (0.3542, 0.2846, 1.068), (0.3073, 0.2789, 1.068), (0.403, 0.2865, 1.068), (-0.2686, -0.4112, 1.068), (-0.6095, -0.3384, 1.068), (-0.2638, -0.4307, 1.068), (-0.5138, -0.3307, 1.068), (0.4517, -0.3308, 1.068), (0.5419, -0.3458, 1.068), (-0.2828, -0.3925, 1.068), (-0.2686, -0.4503, 1.068), (-0.2178, -0.541, 1.068), (-0.1867, -0.5259, 1.068), (-0.1489, -0.5134, 1.068), (-0.2409, -0.5583, 1.068), (0.4986, -0.3365, 1.068), (-0.1056, -0.5042, 1.068), (-0.3014, -0.6839, 1.068), (-0.3825, -0.6622, 1.068), (-0.3393, -0.6715, 1.068), (-0.7282, -0.7546, 1.068), (-0.686, -0.8102, 1.068), (-0.233, -0.7741, 1.068), (-0.655, -0.8253, 1.068), (-0.7234, -0.7351, 1.068), (-0.4294, -0.6565, 1.068), (-0.686, -0.6991, 1.068), (-0.4782, -0.6546, 1.068), (-0.7091, -0.7163, 1.068), (-0.2472, -0.7163, 1.068), (-0.2282, -0.7546, 1.068), (-0.2703, -0.6991, 1.068), (-0.233, -0.7351, 1.068), (-0.2472, -0.7929, 1.068), (-0.5626, -0.3327, 1.068), (-0.2703, -0.8102, 1.068), (-0.3014, -0.8253, 1.068), (-0.6171, -0.8378, 1.068), (-0.5738, -0.6622, 1.068), (-0.655, -0.6839, 1.068), (-0.6171, -0.6715, 1.068), (0.4517, 0.8689, 1.068), (0.4986, 0.8632, 1.068), (0.6108, -0.4845, 1.068), (0.3073, 0.6785, 1.068), (0.6339, 0.7326, 1.068), (0.3542, 0.6728, 1.068), (-0.3749, -0.5139, 1.068), (-0.4181, -0.5231, 1.068), (0.4517, 0.6728, 1.068), (0.6108, 0.8264, 1.068), (0.6482, 0.7513, 1.068), (0.403, 0.6708, 1.068), (0.4986, 0.6785, 1.068), (0.6339, -0.4672, 1.068), (0.6482, -0.4094, 1.068), (0.6482, -0.4484, 1.068), (0.653, -0.4289, 1.068), (0.5419, 0.854, 1.068), (0.5797, 0.8416, 1.068), (0.653, 0.7708, 1.068), (-0.306, -0.3752, 1.068), (-0.337, -0.5015, 1.068), (0.6108, 0.7153, 1.068), (0.5797, 0.7001, 1.068), (0.5419, 0.6877, 1.068), (0.5797, -0.3582, 1.068), (0.6339, -0.3907, 1.068), (0.6108, -0.3734, 1.068), (-0.1867, -0.6673, 1.068), (0.221, -0.6349, 1.068), (-0.1489, -0.6797, 1.068), (0.1979, -0.6522, 1.068), (-0.5269, -0.6565, 1.068), (0.1289, -0.6797, 1.068), (0.08571, -0.689, 1.068), (-0.2552, -0.6161, 1.068), (-0.26, -0.5966, 1.068), (0.03881, -0.6947, 1.068), (0.1668, -0.6673, 1.068), (0.2352, -0.6161, 1.068), (0.221, -0.5583, 1.068), (0.24, -0.5966, 1.068), (0.2352, -0.5771, 1.068), (-0.2409, -0.6349, 1.068), (-0.2552, -0.5771, 1.068), (-0.2178, -0.6522, 1.068), (-0.05873, -0.6947, 1.068), (-0.1056, -0.689, 1.068), (-0.009962, -0.6966, 1.068), (0.466, -0.6565, 1.068), (0.5129, -0.6622, 1.068), (-0.6906, -0.36, 1.068), (-0.6527, -0.3476, 1.068), (-0.6095, -0.5231, 1.068), (-0.6527, -0.5139, 1.068), (-0.7217, -0.3752, 1.068), (-0.6906, -0.5015, 1.068), (-0.2828, -0.469, 1.068), (-0.306, -0.4863, 1.068), (-0.05873, -0.4985, 1.068), (-0.337, -0.36, 1.068), (-0.465, -0.3327, 1.068), (-0.7448, -0.469, 1.068), (-0.7217, -0.4863, 1.068), (-0.759, -0.4503, 1.068), (-0.5626, -0.5288, 1.068), (-0.465, -0.5288, 1.068), (-0.5138, -0.5307, 1.068), (-0.4181, -0.3384, 1.068), (-0.3749, -0.3476, 1.068), (-0.7448, -0.3925, 1.068), (-0.759, -0.4112, 1.068), (-0.7638, -0.4307, 1.068), (0.153, 0.1865, 1.068), (0.1578, 0.206, 1.068), (0.172, 0.2248, 1.068), (0.6339, 0.1483, 1.068), (0.6482, 0.167, 1.068), (0.403, 0.08654, 1.068), (0.4517, 0.08846, 1.068), (0.6108, 0.131, 1.068), (0.4986, 0.09415, 1.068), (0.2262, 0.2573, 1.068), (0.3542, 0.8689, 1.068), (0.403, 0.8708, 1.068), (0.1951, 0.2421, 1.068), (0.2641, 0.2697, 1.068), (0.1578, 0.167, 1.068), (0.2262, 0.1158, 1.068), (0.1951, 0.131, 1.068), (0.172, 0.1483, 1.068), (0.3073, 0.8632, 1.068), (0.5419, 0.1034, 1.068), (0.5797, 0.1158, 1.068), (0.653, 0.1865, 1.068), (0.3542, 0.08846, 1.068), (0.3073, 0.09415, 1.068), (0.2641, 0.1034, 1.068), (0.2835, 0.09923, 1.068), (0.5561, 0.5283, 1.068), (0.1979, 0.2696, 1.068), (0.1668, 0.2544, 1.068), (-0.5626, 0.8671, 1.068), (0.1289, 0.242, 1.068), (0.6482, 0.7904, 1.068), (0.1951, 0.8264, 1.068), (0.172, 0.7326, 1.068), (0.172, 0.8091, 1.068), (0.03881, 0.227, 1.068), (-0.3631, 0.3569, 1.068), (-0.3825, 0.3528, 1.068), (0.08571, 0.2327, 1.068), (-0.009962, 0.2251, 1.068), (0.221, 0.2868, 1.068), (0.2352, 0.3446, 1.068), (0.24, 0.3251, 1.068), (0.2352, 0.3056, 1.068), (0.466, 0.5432, 1.068), (-0.4294, 0.3471, 1.068), (0.5129, 0.5375, 1.068), (0.153, 0.7708, 1.068), (0.6339, 0.8091, 1.068), (0.1578, 0.7904, 1.068), (0.1578, 0.7513, 1.068), (-0.1056, 0.2327, 1.068), (-0.05873, 0.227, 1.068), (0.1668, 0.3958, 1.068), (0.1979, 0.3807, 1.068), (0.221, 0.3634, 1.068), (0.1289, 0.4083, 1.068), (-0.7638, 0.1847, 1.068), (-0.759, 0.2042, 1.068), (0.6339, 0.2248, 1.068), (0.6482, 0.206, 1.068), (0.4517, 0.2846, 1.068), (0.6108, 0.2421, 1.068), (0.4986, 0.2789, 1.068), (-0.7217, 0.2403, 1.068), (-0.7448, 0.223, 1.068), (-0.6906, 0.2554, 1.068), (0.5419, 0.2697, 1.068), (0.5797, 0.2573, 1.068), (-0.6527, 0.2679, 1.068), (-0.6095, 0.2771, 1.068), (-0.5626, 0.2828, 1.068), (0.03881, 0.4232, 1.068), (0.2641, 0.6877, 1.068), (0.08571, 0.4175, 1.068), (-0.5738, 0.3528, 1.068), (0.1951, 0.7153, 1.068), (0.2262, 0.8416, 1.068), (0.2641, 0.854, 1.068), (0.2262, 0.7001, 1.068), (-0.4782, 0.3452, 1.068), (-0.2703, 0.5007, 1.068), (-0.2472, 0.4834, 1.068), (-0.5269, 0.3471, 1.068), (-0.3393, 0.5283, 1.068), (-0.3014, 0.5159, 1.068), (-0.2529, 0.2056, 0.9978), (-0.2478, 0.1848, 0.9978), (-0.2529, 0.1641, 0.9978), (-0.2681, 0.1441, 0.9978), (-0.2927, 0.1256, 0.9978), (-0.3662, 0.2734, 0.9978), (-0.3258, 0.2602, 0.9978), (-0.3109, 0.1168, 0.9978), (-0.3258, 0.1095, 0.9978), (-0.2927, 0.244, 0.9978), (-0.3662, 0.09623, 0.9978), (-0.2681, 0.2256, 0.9978), (-0.6162, 0.08639, 0.9978), (-0.6622, 0.09623, 0.9978), (-0.5662, 0.08032, 0.9978), (-0.4122, 0.08639, 0.9978), (-0.4122, 0.2833, 0.9978), (-0.4622, 0.2894, 0.9978), (-0.5142, 0.2914, 0.9978), (-0.4622, 0.08032, 0.9978), (-0.5142, 0.07827, 0.9978), (-0.7026, 0.1095, 0.9978), (-0.7357, 0.1256, 0.9978), (-0.7603, 0.1441, 0.9978), (-0.7755, 0.1641, 0.9978), (-0.7806, 0.1848, 0.9978), (-0.7755, 0.2056, 0.9978), (-0.7603, 0.2256, 0.9978), (-0.7357, 0.244, 0.9978), (-0.7026, 0.2602, 0.9978), (-0.6622, 0.2734, 0.9978), (-0.6161, 0.2833, 0.9978), (-0.5662, 0.2894, 0.9978), (-0.2529, 0.2056, 1.071), (-0.2478, 0.1848, 1.071), (-0.2529, 0.1641, 1.071), (-0.2681, 0.1441, 1.071), (-0.2927, 0.1256, 1.071), (-0.3662, 0.2734, 1.071), (-0.3258, 0.2602, 1.071), (-0.3109, 0.1168, 1.071), (-0.3258, 0.1095, 1.071), (-0.2927, 0.244, 1.071), (-0.3662, 0.09623, 1.071), (-0.2681, 0.2256, 1.071), (-0.6162, 0.08639, 1.071), (-0.6622, 0.09623, 1.071), (-0.5662, 0.08032, 1.071), (-0.4122, 0.08639, 1.071), (-0.4122, 0.2833, 1.071), (-0.4622, 0.2894, 1.071), (-0.5142, 0.2914, 1.071), (-0.4622, 0.08032, 1.071), (-0.5142, 0.07827, 1.071), (-0.7026, 0.1095, 1.071), (-0.7357, 0.1256, 1.071), (-0.7603, 0.1441, 1.071), (-0.7755, 0.1641, 1.071), (-0.7806, 0.1848, 1.071), (-0.7755, 0.2056, 1.071), (-0.7603, 0.2256, 1.071), (-0.7357, 0.244, 1.071), (-0.7026, 0.2602, 1.071), (-0.6622, 0.2734, 1.071), (-0.6161, 0.2833, 1.071), (-0.5662, 0.2894, 1.071)], [], [(0, 1, 3, 2), (2, 3, 7, 6), (6, 7, 5, 4), (4, 5, 1, 0), (2, 6, 677, 828, 998, 1031, 808, 826, 824, 792, 790, 958, 956, 972, 1091, 1089, 1000, 1004, 1033, 1029, 418, 404, 420, 406, 422, 386, 390, 434, 661, 994, 606, 578, 388, 524, 492, 594, 598), (830, 829, 909, 910), (956, 955, 971, 972), (1029, 1028, 1034, 1035), (142, 141, 145, 146), (1095, 1094, 1024, 1025), (940, 939, 937, 938), (1071, 1070, 1068, 1069), (564, 563, 565, 566), (224, 223, 247, 248), (45, 44, 46, 47), (1, 933, 931, 929, 899, 891, 893, 714, 775, 718, 911, 925, 927, 909, 829, 724, 712, 716, 353, 351, 355, 379, 381, 383, 365, 668, 702, 700, 704, 690, 684, 682, 479, 477, 646, 648, 650, 634, 636, 638, 632, 614, 245, 247, 223, 225, 227, 219, 221, 201, 197, 199, 217), (944, 943, 977, 978), (936, 935, 963, 964), (256, 255, 259, 260), (114, 113, 111, 112), (631, 630, 626, 627), (556, 555, 539, 540), (350, 349, 337, 338), (701, 700, 702, 703), (637, 636, 634, 635), (890, 889, 887, 888), (99, 98, 88, 89), (312, 311, 127, 128), (1041, 1040, 1046, 1047), (360, 359, 357, 358), (286, 285, 283, 284), (540, 539, 535, 536), (934, 933, 917, 918), (180, 179, 177, 178), (946, 945, 947, 948), (685, 684, 690, 691), (426, 425, 391, 392), (998, 997, 1030, 1031), (432, 431, 417, 418), (220, 219, 227, 228), (715, 714, 893, 894), (120, 119, 117, 118), (264, 263, 267, 268), (667, 666, 694, 695), (268, 267, 265, 266), (874, 873, 869, 870), (400, 399, 395, 396), (1099, 1098, 1096, 1097), (39, 38, 60, 61), (810, 809, 827, 828), (980, 979, 945, 946), (452, 451, 622, 623), (37, 36, 34, 35), (864, 863, 857, 858), (458, 457, 559, 560), (51, 50, 44, 45), (1000, 999, 1003, 1004), (212, 211, 203, 204), (21, 20, 16, 17), (778, 777, 773, 774), (112, 111, 123, 124), (418, 417, 403, 404), (727, 726, 716, 717), (542, 541, 543, 544), (371, 370, 363, 364), (272, 271, 257, 258), (420, 419, 405, 406), (232, 231, 215, 216), (988, 987, 1026, 1027), (594, 593, 597, 598), (848, 847, 867, 868), (77, 76, 84, 85), (729, 728, 734, 735), (19, 18, 54, 55), (635, 634, 650, 651), (924, 923, 921, 922), (566, 565, 547, 548), (200, 199, 197, 198), (436, 435, 431, 432), (721, 720, 377, 378), (586, 585, 583, 584), (1081, 1080, 795, 796), (230, 229, 231, 232), (43, 42, 40, 41), (768, 767, 771, 772), (35, 34, 42, 43), (526, 525, 521, 522), (75, 74, 64, 65), (490, 489, 507, 508), (735, 734, 877, 878), (369, 368, 370, 371), (554, 553, 555, 556), (404, 403, 419, 420), (226, 225, 223, 224), (172, 171, 173, 174), (968, 967, 965, 966), (914, 913, 915, 916), (647, 646, 477, 478), (174, 173, 175, 176), (296, 295, 301, 302), (1031, 1030, 807, 808), (504, 503, 519, 520), (1049, 1048, 279, 280), (1069, 1068, 1060, 1061), (260, 259, 269, 270), (717, 716, 712, 713), (61, 60, 321, 322), (572, 571, 575, 576), (210, 209, 213, 214), (15, 14, 149, 150), (438, 437, 441, 442), (886, 885, 863, 864), (574, 573, 612, 613), (496, 495, 497, 498), (380, 379, 355, 356), (697, 696, 680, 681), (792, 791, 789, 790), (764, 763, 755, 756), (116, 115, 92, 93), (47, 46, 26, 27), (486, 485, 489, 490), (552, 551, 561, 562), (266, 265, 1076, 1077), (488, 487, 529, 530), (460, 459, 457, 458), (1057, 1056, 710, 711), (25, 24, 32, 33), (681, 680, 676, 677), (364, 363, 372, 373), (568, 567, 672, 673), (613, 612, 1036, 1037), (378, 377, 374, 375, 376), (396, 395, 1084, 1085), (892, 891, 899, 900), (691, 690, 704, 705), (146, 145, 165, 166), (784, 783, 787, 788), (330, 329, 179, 180), (294, 293, 303, 304), (623, 622, 987, 988), (723, 722, 736, 737), (679, 678, 698, 699), (665, 664, 485, 486), (478, 477, 479, 480), (908, 907, 738, 739), (240, 239, 359, 360), (850, 849, 883, 884), (794, 793, 815, 816), (57, 56, 241, 242), (536, 535, 425, 426), (996, 995, 991, 992), (590, 589, 579, 580), (972, 971, 1090, 1091), (602, 601, 585, 586), (124, 123, 125, 126), (560, 559, 8, 9), (882, 881, 885, 886), (938, 937, 935, 936), (538, 537, 545, 546), (780, 779, 777, 778), (884, 883, 881, 882), (912, 911, 718, 719), (846, 845, 849, 850), (234, 233, 217, 218), (928, 927, 925, 926), (709, 708, 961, 962), (673, 672, 670, 671), (806, 805, 813, 814), (1047, 1046, 1082, 1083), (242, 241, 229, 230), (31, 30, 20, 21), (978, 977, 1054, 1055), (834, 833, 797, 798), (9, 8, 557, 558), (1013, 1012, 1005, 1006), (466, 465, 461, 462), (502, 501, 505, 506), (106, 104, 285, 286), (292, 291, 779, 780), (1037, 1036, 1038, 1039), (760, 759, 763, 764), (320, 319, 317, 318), (964, 963, 969, 970), (731, 730, 728, 729), (693, 692, 686, 687), (322, 321, 195, 196), (758, 757, 761, 762), (860, 859, 875, 876), (544, 543, 567, 568), (898, 897, 895, 896), (609, 607, 493, 494, 608), (836, 835, 833, 834), (11, 10, 18, 19), (750, 749, 753, 754), (748, 747, 70, 71), (952, 951, 973, 974), (162, 161, 327, 328), (868, 867, 871, 872), (858, 857, 855, 856), (774, 773, 751, 752), (580, 579, 581, 582), (992, 991, 989, 990), (392, 391, 397, 398), (428, 427, 399, 400), (926, 925, 911, 912), (994, 993, 605, 606), (218, 217, 199, 200), (430, 429, 423, 424), (394, 393, 652, 653), (136, 135, 143, 144), (278, 277, 275, 276), (826, 825, 823, 824), (83, 82, 793, 794), (91, 90, 289, 290), (152, 151, 24, 25), (520, 519, 656, 657), (1006, 1005, 1010, 1011), (238, 237, 211, 212), (192, 191, 36, 37), (743, 742, 757, 758), (824, 823, 791, 792), (446, 445, 447, 448), (508, 507, 499, 500), (776, 775, 714, 715), (562, 561, 533, 534), (659, 658, 662, 663), (89, 88, 291, 292), (160, 159, 167, 168), (506, 505, 517, 518), (922, 921, 803, 804), (416, 415, 411, 412), (354, 353, 368, 369), (1103, 1102, 640, 641), (546, 545, 549, 550), (244, 243, 207, 208), (386, 385, 389, 390), (856, 855, 865, 866), (1061, 1060, 1056, 1057), (492, 491, 593, 594), (705, 704, 700, 701), (756, 755, 747, 748), (304, 303, 305, 306), (262, 261, 249, 250), (970, 969, 967, 968), (462, 461, 453, 454), (27, 26, 48, 49), (254, 253, 255, 256), (1055, 1054, 1052, 1053), (454, 453, 445, 446), (558, 557, 551, 552), (274, 273, 251, 252), (222, 221, 219, 220), (966, 965, 983, 984), (214, 213, 235, 236), (138, 137, 135, 136), (689, 688, 475, 476), (1077, 1076, 1074, 1075), (615, 614, 632, 633), (990, 989, 1014, 1015), (598, 597, 595, 596), (812, 811, 805, 806), (97, 96, 90, 91), (1075, 1074, 1072, 1073), (482, 481, 487, 488), (950, 949, 941, 942), (653, 652, 654, 655), (422, 421, 385, 386), (176, 175, 169, 170), (302, 301, 299, 300), (798, 797, 809, 810), (65, 64, 66, 67), (671, 670, 678, 679), (122, 121, 78, 79), (655, 654, 664, 665), (118, 117, 86, 87), (900, 899, 929, 930), (63, 62, 58, 59), (1063, 1062, 1064, 1065), (1021, 1020, 1018, 1019), (766, 765, 769, 770), (186, 185, 183, 184), (308, 307, 287, 288), (1004, 1003, 1032, 1033), (888, 887, 107, 108), (592, 591, 571, 572), (904, 903, 726, 727), (59, 58, 56, 57), (132, 131, 133, 134), (782, 781, 307, 308), (910, 909, 927, 928), (79, 78, 76, 77), (866, 865, 851, 852), (248, 247, 245, 246), (854, 853, 783, 784), (695, 694, 692, 693), (1083, 1082, 1078, 1079), (288, 287, 72, 73), (184, 183, 157, 158), (1105, 1104, 1102, 1103), (1023, 1022, 473, 474), (550, 549, 563, 564), (406, 405, 421, 422), (1045, 1044, 1042, 1043), (1101, 1100, 1094, 1095), (1089, 1088, 999, 1000), (711, 710, 706, 707), (440, 439, 443, 444), (902, 901, 897, 898), (81, 80, 129, 130), (434, 433, 660, 661), (916, 915, 901, 902), (641, 640, 449, 450), (398, 397, 429, 430), (522, 521, 601, 602), (733, 732, 730, 731), (976, 975, 949, 950), (954, 953, 959, 960), (906, 905, 903, 904), (677, 676, 674, 675), (828, 827, 997, 998), (148, 147, 263, 264), (276, 275, 253, 254), (948, 947, 951, 952), (196, 195, 171, 172), (772, 771, 765, 766), (707, 706, 708, 709), (651, 650, 648, 649), (198, 197, 201, 202), (474, 473, 459, 460), (204, 203, 205, 206), (17, 16, 273, 274), (388, 387, 523, 524), (818, 817, 841, 842), (216, 215, 233, 234), (762, 761, 853, 854), (300, 299, 297, 298), (73, 72, 98, 99), (582, 581, 587, 588), (476, 475, 469, 470), (67, 66, 94, 95), (352, 351, 353, 354), (604, 603, 569, 570), (633, 632, 638, 639), (932, 931, 933, 934), (962, 961, 953, 954), (442, 441, 393, 394), (150, 149, 147, 148), (340, 339, 319, 320), (49, 48, 28, 29), (318, 317, 323, 324), (424, 423, 427, 428), (95, 94, 115, 116), (101, 100, 102, 103), (894, 893, 891, 892), (326, 325, 329, 330), (752, 751, 767, 768), (876, 875, 879, 880), (367, 366, 365, 383, 384), (1033, 1032, 1028, 1029), (532, 531, 409, 410), (188, 187, 155, 156), (13, 12, 10, 11), (814, 813, 837, 838), (1065, 1064, 1050, 1051), (516, 515, 481, 482), (338, 337, 331, 332), (472, 471, 624, 625), (290, 289, 293, 294), (1053, 1052, 1058, 1059), (164, 163, 161, 162), (332, 331, 335, 336), (182, 181, 163, 164), (450, 449, 644, 645), (737, 736, 720, 721), (284, 283, 295, 296), (514, 513, 503, 504), (470, 469, 471, 472), (570, 569, 573, 574), (703, 702, 668, 669), (896, 895, 919, 920), (1039, 1038, 1012, 1013), (880, 879, 845, 846), (576, 575, 589, 590), (862, 861, 859, 860), (356, 355, 351, 352), (328, 327, 325, 326), (1067, 1066, 1062, 1063), (306, 305, 309, 310), (71, 70, 68, 69), (1097, 1096, 1104, 1105), (984, 983, 985, 981, 982, 986), (788, 787, 785, 786), (144, 143, 189, 190), (770, 769, 740, 741), (1017, 1016, 1044, 1045), (444, 443, 437, 438), (588, 587, 610, 611), (336, 335, 261, 262), (280, 279, 281, 282), (611, 610, 607, 609), (480, 479, 682, 683), (1027, 1026, 1022, 1023), (346, 345, 347, 348), (661, 660, 993, 994), (362, 361, 62, 63), (683, 682, 684, 685), (725, 724, 829, 830), (1011, 1010, 995, 996), (158, 157, 151, 152), (484, 483, 509, 510), (103, 102, 907, 908), (528, 527, 531, 532), (842, 841, 843, 844), (53, 52, 50, 51), (23, 22, 30, 31), (208, 207, 209, 210), (464, 463, 467, 468), (282, 281, 277, 278), (228, 227, 225, 226), (168, 167, 193, 194), (87, 86, 82, 83), (29, 28, 12, 13), (140, 139, 141, 142), (621, 620, 616, 617), (498, 497, 525, 526), (510, 509, 495, 496), (342, 341, 339, 340), (402, 401, 407, 408), (796, 795, 799, 800), (872, 871, 873, 874), (316, 315, 313, 314), (55, 54, 343, 344), (512, 511, 515, 516), (629, 628, 620, 621), (578, 577, 387, 388), (802, 801, 831, 832), (606, 605, 577, 578), (598, 596, 592, 572, 576, 590, 580, 582, 588, 611, 609, 608, 502, 506, 518, 514, 504, 520, 657, 659, 663, 512, 516, 482, 488, 530, 528, 532, 410, 812, 806, 814, 838, 836, 834, 798, 810, 828, 677, 675, 456, 452, 623, 988, 1027, 1023, 474, 460, 458, 560, 9, 558, 552, 562, 534, 464, 468, 1099, 1097, 1105, 1103, 641, 450, 645, 619, 554, 556, 540, 536, 426, 392, 398, 2), (2, 398, 430, 424, 428, 400, 396, 1085, 1101, 1095, 1025, 1009, 466, 462, 584, 600, 604, 570, 574, 613, 1037, 1039, 1013, 1006, 1011, 996, 992, 990, 1015, 1021, 1019, 707, 709, 962, 954, 960, 940, 938, 936, 17, 274, 252, 15, 150, 148, 264, 268, 266, 1077, 1075, 1073, 1067, 1063, 1065, 1051, 1049), (1049, 280, 282, 278, 276, 254, 256, 260, 270, 272, 258, 188, 156, 154, 53, 51, 45, 47, 27, 49, 29, 13, 11, 19, 55, 344, 334, 342, 340, 320, 318, 986, 982, 980, 946, 948, 952, 974, 976, 950, 942, 944, 978, 6, 4, 144, 190, 192, 37, 35, 43, 41, 39, 61, 322, 196, 172, 174, 176, 170, 140, 142, 238, 212, 204, 206, 240, 360, 358, 362, 63, 59, 57, 242, 230, 232, 216, 234, 218, 0, 2), (0, 218, 200, 198, 202, 222, 220, 228, 226, 224, 248, 246, 244, 208, 210, 214, 236, 238, 142, 146, 166, 160, 168, 194, 182, 164, 162, 328, 326, 330, 180, 178, 138, 136, 144, 822, 818, 842, 844, 840, 723, 737, 721, 378, 376, 669, 667, 695, 693, 687, 689, 476, 470, 472, 625, 643, 631, 627, 629, 621, 617, 615, 910, 928, 926, 912, 719, 776, 715, 894, 892, 900, 930, 932, 934), (934, 918, 914, 916, 902, 898, 896, 920, 924, 922, 804, 802, 832, 906, 904, 727, 717, 354, 369, 371, 364, 373, 122, 79, 872, 874, 870, 81, 130, 132, 134, 101, 103, 908, 739, 733, 731, 729, 735, 878, 862, 744, 743, 758, 762, 854, 784, 788, 786, 760, 764, 756, 748, 0), (0, 748, 71, 69, 750, 754, 782, 308, 288, 73, 99, 89, 292, 780, 778, 774, 752, 768, 298, 316, 314, 312, 128, 75, 65, 67, 95, 116, 93, 114, 112, 124, 126, 97, 91, 4), (4, 91, 290, 294, 304, 306, 310, 890, 888, 108, 110, 106, 286, 284, 296, 302, 300, 298, 768, 772, 766, 770, 741, 746, 744, 862, 860, 876, 880, 846, 850, 884, 882, 886, 864, 858, 856, 866, 852, 848, 868, 872, 79, 77, 85, 120, 118, 87, 83, 794, 816, 820, 822, 144), (376, 375, 367, 384, 382, 380, 356, 352, 354, 717, 713, 725, 830, 910, 615, 633, 639, 637, 635, 651, 649, 647, 478, 480, 683, 685, 691, 705, 701, 703, 669), (6, 978, 1055, 1053, 1059, 1071, 1069, 1061, 1057, 711, 707, 1019, 1017, 1045, 1043, 1041, 1047, 1083, 1079, 484, 510, 496, 498, 526, 522, 602, 586, 584, 462, 454, 446, 448, 464, 534, 538, 546, 550, 564, 566, 548, 542, 544, 568, 673, 671, 679, 699, 697, 681, 677), (936, 964, 970, 968, 966, 984, 986, 318, 324, 346, 348, 350, 338, 332, 336, 262, 250, 186, 184, 158, 152, 25, 33, 53, 154, 23, 31, 21, 17), (1029, 1035, 1002, 1087, 1093, 1081, 796, 800, 812, 410, 414, 416, 412, 440, 444, 438, 442, 394, 653, 655, 665, 486, 490, 508, 500, 502, 608, 494, 402, 408, 436, 432, 418), (739, 738, 732, 733), (534, 533, 537, 538), (270, 269, 271, 272), (800, 799, 811, 812), (596, 595, 591, 592), (500, 499, 501, 502), (334, 333, 341, 342), (844, 843, 839, 840), (1043, 1042, 1040, 1041), (627, 626, 628, 629), (93, 92, 113, 114), (518, 517, 513, 514), (134, 133, 100, 101), (1059, 1058, 1070, 1071), (820, 819, 821, 822), (649, 648, 646, 647), (675, 674, 455, 456), (298, 297, 315, 316), (808, 807, 825, 826), (974, 973, 975, 976), (1093, 1092, 1080, 1081), (1079, 1078, 483, 484), (790, 789, 957, 958), (930, 929, 931, 932), (410, 409, 413, 414), (669, 668, 666, 667), (960, 959, 939, 940), (408, 407, 435, 436), (468, 467, 1098, 1099), (126, 125, 96, 97), (619, 618, 553, 554), (41, 40, 38, 39), (786, 785, 759, 760), (166, 165, 159, 160), (958, 957, 955, 956), (236, 235, 237, 238), (494, 493, 401, 402), (832, 831, 905, 906), (358, 357, 361, 362), (1051, 1050, 1048, 1049), (1002, 1001, 1086, 1087), (250, 249, 185, 186), (625, 624, 642, 643), (130, 129, 131, 132), (746, 745, 742, 743, 744), (314, 313, 311, 312), (310, 309, 889, 890), (382, 381, 379, 380), (1091, 1090, 1088, 1089), (414, 413, 415, 416), (643, 642, 630, 631), (1009, 1008, 1007, 465, 466), (252, 251, 14, 15), (754, 753, 781, 782), (657, 656, 658, 659), (918, 917, 913, 914), (1087, 1086, 1092, 1093), (85, 84, 119, 120), (375, 374, 366, 367), (156, 155, 153, 22, 23, 154), (982, 981, 979, 980), (840, 839, 722, 723), (110, 109, 105, 104, 106), (713, 712, 724, 725), (258, 257, 187, 188), (804, 803, 801, 802), (412, 411, 439, 440), (687, 686, 688, 689), (390, 389, 433, 434), (373, 372, 121, 122), (344, 343, 333, 334), (699, 698, 696, 697), (206, 205, 239, 240), (942, 941, 943, 944), (639, 638, 636, 637), (719, 718, 775, 776), (128, 127, 74, 75), (878, 877, 861, 862), (1015, 1014, 1020, 1021), (600, 599, 603, 604), (178, 177, 137, 138), (456, 455, 451, 452), (448, 447, 463, 464), (1019, 1018, 1016, 1017), (548, 547, 541, 542), (1035, 1034, 1001, 1002), (920, 919, 923, 924), (524, 523, 491, 492), (530, 529, 527, 528), (348, 347, 349, 350), (870, 869, 80, 81), (663, 662, 511, 512), (1073, 1072, 1066, 1067), (194, 193, 181, 182), (1025, 1024, 1008, 1009), (838, 837, 835, 836), (645, 644, 618, 619), (246, 245, 243, 244), (741, 740, 745, 746), (816, 815, 819, 820), (584, 583, 599, 600), (822, 821, 817, 818), (852, 851, 847, 848), (324, 323, 345, 346), (190, 189, 191, 192), (69, 68, 749, 750), (108, 107, 109, 110), (384, 383, 381, 382), (1085, 1084, 1100, 1101), (617, 616, 614, 615), (202, 201, 221, 222), (170, 169, 139, 140), (33, 32, 52, 53), (7, 977, 943, 941, 949, 975, 973, 951, 947, 945, 979, 981, 985, 317, 319, 339, 341, 333, 343, 54, 18, 10, 12, 28, 48, 26, 46, 44, 50, 52, 153, 155, 187, 257, 271, 269, 259, 255, 253, 275, 277, 281, 279, 1048, 397, 391, 425, 535, 539, 555, 553, 618, 644, 449, 640, 1102, 501, 499, 507, 489, 485, 664, 654, 652, 393, 441, 437, 443, 439, 411, 415, 413, 409, 799, 795, 1080, 1092, 1086, 1001, 1034, 1028, 417, 431, 435, 407, 401, 493, 607, 610, 587, 581, 579, 589, 575, 571, 591, 595, 597, 3, 1, 217, 233, 215, 231, 229, 241, 56, 58, 62, 361, 357, 359, 239, 205, 203, 211, 237, 141, 139, 169, 175, 173, 171, 195, 321, 60, 38, 40, 42, 34, 36, 191, 189, 143, 5), (676, 680, 696, 698, 678, 670, 672, 567, 543, 541, 547, 565, 1018, 1020, 1014, 989, 991, 995, 1010, 1005, 1012, 1038, 1036, 612, 573, 569, 603, 599, 583, 1007, 1008, 1024, 1094, 1100, 1084, 395, 399, 427, 423, 429, 397, 1048, 1050, 1064, 1062, 1066, 1072, 1074, 1076, 265, 267, 263, 147, 149, 14, 251, 273, 16, 20, 30, 22, 153, 52, 32, 24, 151, 157, 183, 185, 249, 261, 335, 331, 337, 349, 347, 345, 323, 317, 985, 983, 965, 967, 969, 963, 935, 937, 939, 959, 953, 961, 708, 706, 710, 1056, 1060, 1068, 1070, 1058, 1052, 1054, 977, 7), (597, 593, 491, 523, 387, 577, 605, 993, 660, 433, 389, 385, 421, 405, 419, 403, 417, 1028, 1032, 1003, 999, 1088, 1090, 971, 955, 957, 789, 791, 823, 825, 807, 1030, 997, 827, 809, 797, 833, 835, 837, 813, 805, 811, 799, 409, 531, 527, 529, 487, 481, 515, 511, 662, 658, 656, 519, 503, 513, 517, 505, 501, 1102, 1104, 1096, 1098, 467, 463, 447, 445, 453, 461, 465, 1007, 583, 585, 601, 521, 525, 497, 495, 509, 483, 1078, 1082, 1046, 1040, 1042, 1044, 1016, 1018, 565, 563, 549, 545, 537, 533, 561, 551, 557, 8, 559, 457, 459, 473, 1022, 1026, 987, 622, 451, 455, 674, 676, 7, 3), (5, 90, 96, 125, 123, 111, 113, 92, 115, 94, 66, 64, 74, 127, 311, 313, 315, 297, 299, 301, 295, 283, 285, 104, 105, 871, 867, 847, 851, 865, 855, 857, 863, 885, 881, 883, 849, 845, 879, 875, 859, 861, 757, 742, 745, 740, 769, 765, 771, 767, 751, 773, 777, 779, 291, 88, 98, 72, 287, 307, 781, 753, 749, 68, 70, 747, 933, 1), (5, 143, 135, 137, 177, 179, 329, 325, 327, 161, 163, 181, 193, 167, 159, 165, 145, 141, 237, 235, 213, 209, 207, 243, 245, 614, 616, 620, 628, 626, 630, 642, 624, 471, 469, 475, 688, 686, 692, 694, 666, 668, 365, 366, 374, 377, 720, 736, 722, 839, 843, 841, 817, 821, 819, 815, 793, 82, 86, 117, 119, 84, 76, 78, 121, 372, 363, 370, 368, 353, 716, 726, 903, 905, 831, 801, 803, 921, 923, 919, 895, 897, 901, 915, 913, 917, 933, 747, 755, 763, 759, 785, 787, 783, 853, 761, 757, 861, 877, 734, 728, 730, 732, 738, 907, 102, 100, 133, 131, 129, 80, 869, 873, 871, 105, 109, 107, 887, 889, 309, 305, 303, 293, 289, 90), (401, 407, 1306, 1303), (211, 203, 1204, 1208), (799, 811, 1507, 1501), (628, 620, 1412, 1416), (1028, 1034, 1619, 1616), (630, 626, 1415, 1417), (409, 413, 1309, 1307), (997, 1030, 1617, 1600), (833, 797, 1500, 1518), (632, 614, 1409, 1418), (837, 835, 1519, 1520), (411, 439, 1322, 1308), (219, 221, 1213, 1212), (1032, 1028, 1616, 1618), (634, 636, 1420, 1419), (1034, 1001, 1602, 1619), (638, 632, 1418, 1421), (223, 225, 1215, 1214), (839, 722, 1463, 1521), (415, 411, 1308, 1310), (227, 219, 1212, 1216), (636, 638, 1421, 1420), (413, 415, 1310, 1309), (612, 1036, 1620, 1408), (841, 843, 1523, 1522), (417, 403, 1304, 1311), (225, 227, 1216, 1215), (640, 449, 1327, 1422), (229, 231, 1218, 1217), (1038, 1012, 1608, 1621), (843, 839, 1521, 1523), (419, 405, 1305, 1312), (660, 993, 1598, 1432), (642, 630, 1417, 1423), (233, 217, 1211, 1219), (845, 849, 1526, 1524), (644, 618, 1411, 1424), (421, 385, 1295, 1313), (199, 217, 1211, 1202), (1036, 1038, 1621, 1620), (847, 867, 1535, 1525), (215, 233, 1219, 1210), (1042, 1040, 1622, 1623), (646, 648, 1426, 1425), (423, 427, 1316, 1314), (851, 847, 1525, 1527), (231, 215, 1210, 1218), (1016, 1044, 1624, 1610), (650, 634, 1419, 1427), (425, 391, 1298, 1315), (235, 237, 1221, 1220), (849, 883, 1543, 1526), (1040, 1046, 1625, 1622), (477, 646, 1425, 1341), (205, 239, 1222, 1205), (1044, 1042, 1623, 1624), (853, 783, 1493, 1528), (648, 650, 1427, 1426), (427, 399, 1302, 1316), (429, 423, 1314, 1317), (857, 855, 1529, 1530), (652, 654, 1429, 1428), (431, 417, 1311, 1318), (213, 235, 1220, 1209), (1228, 1239, 1688, 1699), (237, 211, 1208, 1221), (1048, 279, 1679, 1680), (861, 859, 1531, 1532), (407, 435, 1320, 1306), (8, 557, 1381, 1106), (855, 865, 1534, 1529), (656, 658, 1431, 1430), (241, 229, 1217, 1223), (863, 857, 1530, 1533), (433, 660, 1432, 1319), (56, 241, 1223, 1130), (1054, 1052, 1628, 1629), (435, 431, 1318, 1320), (221, 201, 1203, 1213), (12, 10, 1107, 1108), (658, 662, 1433, 1431), (1056, 710, 1457, 1630), (259, 269, 1675, 1669), (867, 871, 1537, 1535), (437, 441, 1323, 1321), (1052, 1058, 1631, 1628), (10, 18, 1111, 1107), (393, 652, 1428, 1299), (245, 243, 1224, 1225), (869, 80, 1142, 1536), (519, 656, 1430, 1362), (439, 443, 1324, 1322), (1238, 1237, 1708, 1707), (223, 247, 1226, 1214), (1060, 1056, 1630, 1632), (20, 16, 1656, 1657), (1626, 1627, 1714, 1713), (662, 511, 1358, 1433), (441, 393, 1299, 1323), (243, 207, 1206, 1224), (873, 869, 1536, 1538), (443, 437, 1321, 1324), (245, 247, 1226, 1225), (24, 32, 1118, 1114), (871, 873, 1538, 1537), (664, 485, 1345, 1434), (445, 447, 1326, 1325), (1235, 1236, 1705, 1706), (1072, 1066, 1684, 1685), (875, 879, 1541, 1539), (249, 185, 1195, 1227), (32, 52, 1128, 1118), (654, 664, 1434, 1429), (449, 644, 1424, 1327), (1070, 1068, 1636, 1637), (877, 861, 1532, 1540), (666, 694, 1449, 1435), (1242, 1626, 1713, 1712), (273, 251, 1666, 1655), (668, 666, 1435, 1436), (453, 445, 1325, 1329), (977, 1054, 1629, 1590), (455, 451, 1328, 1330), (1068, 1060, 1632, 1636), (1236, 1234, 1704, 1705), (1058, 1070, 1637, 1631), (879, 845, 1524, 1541), (36, 34, 1119, 1120), (859, 875, 1539, 1531), (672, 670, 1437, 1438), (459, 457, 1331, 1332), (1234, 1176, 1693, 1704), (40, 38, 1121, 1122), (771, 765, 1484, 1487), (676, 674, 1439, 1440), (461, 453, 1329, 1333), (16, 273, 1655, 1656), (269, 271, 1674, 1675), (34, 42, 1123, 1119), (881, 885, 1544, 1542), (670, 678, 1441, 1437), (463, 467, 1336, 1334), (865, 851, 1527, 1534), (261, 249, 1227, 1233), (465, 461, 1333, 1335), (1196, 1231, 1703, 1698), (42, 40, 1122, 1123), (883, 881, 1542, 1543), (680, 676, 1440, 1442), (1179, 1180, 1696, 1695), (267, 265, 1673, 1672), (44, 46, 1125, 1124), (885, 863, 1533, 1544), (684, 682, 1443, 1444), (447, 463, 1334, 1326), (48, 28, 1116, 1126), (686, 688, 1446, 1445), (469, 471, 1338, 1337), (1232, 1230, 1700, 1702), (1113, 1179, 1695, 1692), (263, 267, 1672, 1671), (1078, 483, 1344, 1641), (28, 12, 1108, 1116), (887, 107, 1156, 1545), (26, 48, 1126, 1115), (309, 889, 1546, 1257), (473, 459, 1332, 1339), (1230, 1229, 1701, 1700), (1030, 807, 1505, 1617), (682, 479, 1342, 1443), (475, 469, 1337, 1340), (46, 26, 1115, 1125), (761, 853, 1528, 1482), (690, 684, 1444, 1447), (479, 477, 1341, 1342), (1109, 1228, 1699, 1697), (889, 887, 1545, 1546), (1080, 795, 1499, 1642), (50, 44, 1124, 1127), (692, 686, 1445, 1448), (481, 487, 1346, 1343), (1112, 1117, 1691, 1690), (688, 475, 1340, 1446), (1082, 1078, 1641, 1643), (52, 50, 1127, 1128), (483, 509, 1357, 1344), (187, 155, 1663, 1665), (1084, 1100, 1652, 1644), (18, 54, 1129, 1111), (891, 893, 1548, 1547), (694, 692, 1448, 1449), (485, 489, 1347, 1345), (897, 895, 1549, 1550), (1176, 1177, 1694, 1693), (1088, 999, 1601, 1646), (1086, 1092, 1648, 1645), (58, 56, 1130, 1131), (899, 891, 1547, 1551), (698, 696, 1450, 1451), (487, 529, 1367, 1346), (147, 263, 1671, 1660), (38, 60, 1132, 1121), (489, 507, 1356, 1347), (1090, 1088, 1646, 1647), (901, 897, 1550, 1552), (491, 593, 1399, 1348), (1066, 1062, 1683, 1684), (62, 58, 1131, 1133), (567, 672, 1438, 1386), (493, 401, 1303, 1349), (905, 903, 1553, 1554), (696, 680, 1442, 1450), (1117, 1113, 1692, 1691), (1094, 1024, 1614, 1649), (64, 66, 1135, 1134), (678, 698, 1451, 1441), (495, 497, 1351, 1350), (1098, 1096, 1650, 1651), (102, 907, 1555, 1153), (497, 525, 1365, 1351), (285, 283, 1244, 1245), (1100, 1094, 1649, 1652), (70, 68, 1136, 1137), (903, 726, 1465, 1553), (702, 700, 1452, 1453), (499, 501, 1353, 1352), (467, 1098, 1651, 1336), (104, 285, 1245, 1154), (704, 690, 1447, 1454), (503, 519, 1362, 1354), (287, 72, 1138, 1246), (1092, 1080, 1642, 1648), (74, 64, 1134, 1139), (718, 911, 1557, 1461), (72, 98, 1151, 1138), (913, 915, 1559, 1558), (90, 289, 1247, 1147), (668, 702, 1453, 1436), (1046, 1082, 1643, 1625), (78, 76, 1140, 1141), (700, 704, 1454, 1452), (507, 499, 1352, 1356), (971, 1090, 1647, 1587), (82, 793, 1498, 1143), (915, 901, 1552, 1559), (706, 708, 1456, 1455), (501, 505, 1355, 1353), (289, 293, 1249, 1247), (76, 84, 1144, 1140), (509, 495, 1350, 1357), (291, 779, 1491, 1248), (917, 913, 1558, 1560), (624, 642, 1423, 1414), (1102, 640, 1422, 1653), (1096, 1104, 1654, 1650), (86, 82, 1143, 1145), (895, 919, 1561, 1549), (511, 515, 1360, 1358), (283, 295, 1250, 1244), (88, 291, 1248, 1146), (674, 455, 1330, 1439), (513, 503, 1354, 1359), (395, 1084, 1644, 1300), (921, 803, 1503, 1562), (299, 297, 1251, 1252), (1104, 1102, 1653, 1654), (92, 113, 1159, 1148), (710, 706, 1455, 1457), (517, 513, 1359, 1361), (295, 301, 1253, 1250), (919, 923, 1563, 1561), (724, 712, 1458, 1464), (94, 115, 1160, 1149), (515, 481, 1343, 1360), (923, 921, 1562, 1563), (301, 299, 1252, 1253), (98, 88, 1146, 1151), (712, 716, 1460, 1458), (303, 305, 1255, 1254), (96, 90, 1147, 1150), (893, 714, 1459, 1548), (521, 601, 1403, 1363), (100, 102, 1153, 1152), (523, 491, 1348, 1364), (307, 287, 1246, 1256), (775, 718, 1461, 1489), (105, 104, 1154, 1155), (925, 927, 1565, 1564), (107, 109, 1157, 1156), (831, 905, 1554, 1517), (720, 377, 1291, 1462), (525, 521, 1363, 1365), (722, 736, 1470, 1463), (293, 303, 1254, 1249), (109, 105, 1155, 1157), (911, 925, 1564, 1557), (726, 716, 1460, 1465), (527, 531, 1368, 1366), (305, 309, 1257, 1255), (927, 909, 1556, 1565), (313, 311, 1258, 1259), (505, 517, 1361, 1355), (113, 111, 1158, 1159), (730, 728, 1466, 1467), (529, 527, 1366, 1367), (297, 315, 1260, 1251), (931, 929, 1566, 1567), (115, 92, 1148, 1160), (728, 734, 1469, 1466), (531, 409, 1307, 1368), (311, 127, 1166, 1258), (933, 917, 1560, 1568), (732, 730, 1467, 1468), (315, 313, 1259, 1260), (66, 94, 1149, 1135), (533, 537, 1371, 1369), (929, 899, 1551, 1566), (119, 117, 1161, 1162), (933, 931, 1567, 1568), (736, 720, 1462, 1470), (319, 317, 1261, 1262), (734, 877, 1540, 1469), (535, 425, 1315, 1370), (121, 78, 1141, 1163), (907, 738, 1471, 1555), (738, 732, 1468, 1471), (321, 195, 1200, 1263), (117, 86, 1145, 1161), (539, 535, 1370, 1372), (317, 323, 1264, 1261), (84, 119, 1162, 1144), (937, 935, 1569, 1570), (740, 745, 1474, 1472), (537, 545, 1375, 1371), (939, 937, 1570, 1571), (541, 543, 1374, 1373), (60, 321, 1263, 1132), (111, 123, 1164, 1158), (941, 943, 1573, 1572), (742, 757, 1480, 1473), (545, 549, 1377, 1375), (327, 325, 1265, 1266), (945, 947, 1575, 1574), (547, 541, 1373, 1376), (325, 329, 1267, 1265), (125, 96, 1150, 1165), (745, 742, 1473, 1474), (331, 335, 1270, 1268), (127, 74, 1139, 1166), (947, 951, 1577, 1575), (747, 70, 1137, 1475), (457, 559, 1382, 1331), (949, 941, 1572, 1576), (749, 753, 1478, 1476), (551, 561, 1383, 1378), (333, 341, 1273, 1269), (553, 555, 1380, 1379), (123, 125, 1165, 1164), (953, 959, 1581, 1578), (751, 767, 1485, 1477), (129, 131, 1168, 1167), (68, 749, 1476, 1136), (557, 551, 1378, 1381), (957, 955, 1579, 1580), (559, 8, 1106, 1382), (335, 261, 1233, 1270), (133, 100, 1152, 1169), (753, 781, 1492, 1478), (337, 331, 1268, 1271), (755, 747, 1475, 1479), (561, 533, 1369, 1383), (341, 339, 1272, 1273), (959, 939, 1571, 1581), (343, 333, 1269, 1274), (80, 129, 1167, 1142), (757, 761, 1482, 1480), (563, 565, 1385, 1384), (131, 133, 1169, 1168), (961, 953, 1578, 1582), (935, 963, 1583, 1569), (759, 763, 1483, 1481), (543, 567, 1386, 1374), (339, 319, 1262, 1272), (137, 135, 1170, 1171), (54, 343, 1274, 1129), (139, 141, 1173, 1172), (967, 965, 1584, 1585), (135, 143, 1174, 1170), (963, 969, 1586, 1583), (763, 755, 1479, 1483), (549, 563, 1384, 1377), (193, 181, 1193, 1199), (141, 145, 1175, 1173), (765, 769, 1486, 1484), (565, 547, 1376, 1385), (969, 967, 1585, 1586), (329, 179, 1192, 1267), (555, 539, 1372, 1380), (767, 771, 1487, 1485), (345, 347, 1276, 1275), (14, 149, 1661, 1664), (955, 971, 1587, 1579), (569, 573, 1389, 1387), (973, 975, 1589, 1588), (151, 24, 1114, 1178), (769, 740, 1472, 1486), (571, 575, 1390, 1388), (349, 337, 1271, 1277), (1640, 1235, 1706, 1720), (943, 977, 1590, 1573), (773, 751, 1477, 1488), (323, 345, 1275, 1264), (714, 775, 1489, 1459), (573, 612, 1408, 1389), (347, 349, 1277, 1276), (1064, 1050, 1681, 1682), (779, 777, 1490, 1491), (575, 589, 1397, 1390), (951, 973, 1588, 1577), (353, 351, 1278, 1279), (157, 151, 1178, 1181), (975, 949, 1576, 1589), (777, 773, 1488, 1490), (159, 167, 1186, 1182), (708, 961, 1582, 1456), (781, 307, 1256, 1492), (577, 387, 1296, 1391), (351, 355, 1280, 1278), (981, 979, 1591, 1592), (579, 581, 1393, 1392), (163, 161, 1183, 1184), (165, 159, 1182, 1185), (965, 983, 1593, 1584), (783, 787, 1495, 1493), (359, 357, 1281, 1282), (785, 759, 1481, 1494), (585, 583, 1394, 1395), (357, 361, 1283, 1281), (167, 193, 1199, 1186), (979, 945, 1574, 1591), (589, 579, 1392, 1397), (983, 985, 1594, 1593), (787, 785, 1494, 1495), (581, 587, 1396, 1393), (363, 372, 1289, 1284), (169, 139, 1172, 1187), (366, 365, 1285, 1286), (985, 981, 1592, 1594), (591, 571, 1388, 1398), (171, 173, 1189, 1188), (791, 789, 1496, 1497), (368, 370, 1288, 1287), (793, 815, 1509, 1498), (987, 1026, 1615, 1595), (593, 597, 1401, 1399), (173, 175, 1190, 1189), (789, 957, 1580, 1496), (595, 591, 1398, 1400), (372, 121, 1163, 1289), (175, 169, 1187, 1190), (991, 989, 1596, 1597), (622, 987, 1595, 1413), (795, 799, 1501, 1499), (597, 595, 1400, 1401), (353, 368, 1287, 1279), (179, 177, 1191, 1192), (993, 605, 1405, 1598), (797, 809, 1506, 1500), (370, 363, 1284, 1288), (995, 991, 1597, 1599), (801, 831, 1517, 1502), (599, 603, 1404, 1402), (181, 163, 1184, 1193), (377, 374, 1290, 1291), (177, 137, 1171, 1191), (803, 801, 1502, 1503), (999, 1003, 1603, 1601), (601, 585, 1395, 1403), (161, 327, 1266, 1183), (1001, 1086, 1645, 1602), (239, 359, 1282, 1222), (805, 813, 1508, 1504), (603, 569, 1387, 1404), (374, 366, 1286, 1290), (185, 183, 1194, 1195), (807, 825, 1514, 1505), (583, 599, 1402, 1394), (1003, 1032, 1618, 1603), (361, 62, 1133, 1283), (1110, 1112, 1690, 1689), (1005, 1010, 1607, 1604), (183, 157, 1181, 1194), (811, 805, 1504, 1507), (605, 577, 1391, 1405), (379, 381, 1293, 1292), (1007, 465, 1335, 1605), (813, 837, 1520, 1508), (607, 493, 1349, 1406), (1639, 1640, 1720, 1719), (1008, 1007, 1605, 1606), (383, 365, 1285, 1294), (815, 819, 1511, 1509), (587, 610, 1407, 1396), (355, 379, 1292, 1280), (189, 191, 1198, 1197), (381, 383, 1294, 1293), (145, 165, 1185, 1175), (1010, 995, 1599, 1607), (817, 841, 1522, 1510), (1012, 1005, 1604, 1608), (821, 817, 1510, 1512), (610, 607, 1406, 1407), (385, 389, 1297, 1295), (989, 1014, 1609, 1596), (819, 821, 1512, 1511), (387, 523, 1364, 1296), (143, 189, 1197, 1174), (1018, 1016, 1610, 1611), (616, 614, 1409, 1410), (191, 36, 1120, 1198), (389, 433, 1319, 1297), (1014, 1020, 1612, 1609), (825, 823, 1513, 1514), (195, 171, 1188, 1200), (809, 827, 1515, 1506), (618, 553, 1379, 1411), (391, 397, 1301, 1298), (197, 199, 1202, 1201), (1020, 1018, 1611, 1612), (823, 791, 1497, 1513), (620, 616, 1410, 1412), (201, 197, 1201, 1203), (827, 997, 1600, 1515), (451, 622, 1413, 1328), (1022, 473, 1339, 1613), (203, 205, 1205, 1204), (1024, 1008, 1606, 1614), (829, 909, 1556, 1516), (399, 395, 1300, 1302), (471, 624, 1414, 1338), (397, 429, 1317, 1301), (207, 209, 1207, 1206), (1026, 1022, 1613, 1615), (829, 724, 1464, 1516), (626, 628, 1416, 1415), (403, 419, 1312, 1304), (405, 421, 1313, 1305), (209, 213, 1209, 1207), (835, 833, 1518, 1519), (1680, 1679, 1712, 1713), (1681, 1680, 1713, 1714), (1656, 1655, 1688, 1689), (1657, 1656, 1689, 1690), (1683, 1682, 1715, 1716), (1659, 1658, 1691, 1692), (1682, 1681, 1714, 1715), (1684, 1683, 1716, 1717), (1666, 1664, 1697, 1699), (1658, 1657, 1690, 1691), (1668, 1667, 1700, 1701), (1667, 1669, 1702, 1700), (1670, 1665, 1698, 1703), (1685, 1684, 1717, 1718), (1686, 1685, 1718, 1719), (1660, 1671, 1704, 1693), (1687, 1686, 1719, 1720), (1671, 1672, 1705, 1704), (1673, 1687, 1720, 1706), (1672, 1673, 1706, 1705), (1675, 1674, 1707, 1708), (1655, 1666, 1699, 1688), (1669, 1675, 1708, 1702), (1674, 1670, 1703, 1707), (1677, 1676, 1709, 1710), (1679, 1678, 1711, 1712), (1676, 1668, 1701, 1709), (1678, 1677, 1710, 1711), (1661, 1660, 1693, 1694), (1662, 1659, 1692, 1695), (1663, 1662, 1695, 1696), (1664, 1661, 1694, 1697), (1665, 1663, 1696, 1698), (1050, 1048, 1680, 1681), (1237, 1232, 1702, 1708), (22, 30, 1658, 1659), (1074, 1072, 1685, 1686), (271, 257, 1670, 1674), (1231, 1238, 1707, 1703), (1076, 1074, 1686, 1687), (1240, 1241, 1710, 1709), (277, 275, 1676, 1677), (1634, 1633, 1716, 1715), (1243, 1242, 1712, 1711), (251, 14, 1664, 1666), (1627, 1634, 1715, 1714), (1229, 1240, 1709, 1701), (265, 1076, 1687, 1673), (279, 281, 1678, 1679), (149, 147, 1660, 1661), (1633, 1635, 1717, 1716), (1241, 1243, 1711, 1710), (275, 253, 1668, 1676), (253, 255, 1667, 1668), (30, 20, 1657, 1658), (153, 22, 1659, 1662), (1177, 1109, 1697, 1694), (281, 277, 1677, 1678), (255, 259, 1669, 1667), (1062, 1064, 1682, 1683), (1180, 1196, 1698, 1696), (1635, 1638, 1718, 1717), (1239, 1110, 1689, 1688), (155, 153, 1662, 1663), (257, 187, 1665, 1670), (1638, 1639, 1719, 1718), (187, 1196, 1180, 155), (257, 1231, 1196, 187), (271, 1238, 1231, 257), (1238, 271, 269, 1237), (259, 1232, 1237, 269)])
me_cube_001.materials.append(mat_material_001)
me_cube_001.use_remesh_preserve_volume = False
me_cube_001.use_remesh_preserve_attributes = False
me_cube_001.use_mirror_vertex_groups = False
me_cube_001.update()

# ---- objects
ob_plane = bpy.data.objects.new('Plane', me_plane)
ob_lamp = bpy.data.objects.new('Lamp', light_lamp)
ob_camera = bpy.data.objects.new('Camera', cam_camera)
ob_cube = bpy.data.objects.new('Cube', me_cube_001)

# ---- transforms, parenting, visibility, modifiers, constraints
ob_plane.location = (1.007, 1.285, -0.1129)
ob_plane.scale = (10.12, 10.12, 10.12)
ob_plane.lineart.crease_threshold = 0.0
ob_lamp.location = (6.661, -5.847, 5.904)
ob_lamp.rotation_euler = (0.4613, 0.8315, -0.08611)
ob_lamp.lock_rotations_4d = False
ob_lamp.empty_display_type = 'ARROWS'
ob_lamp.color = (0.0, 0.0, 0.0, 0.0)
ob_lamp.lineart.crease_threshold = 0.0
ob_camera.location = (3.391, -3.464, 2.225)
ob_camera.rotation_euler = (1.109, 0.0, 0.8149)
ob_camera.lock_rotations_4d = False
ob_camera.empty_display_type = 'ARROWS'
ob_camera.color = (0.0, 0.0, 0.0, 0.0)
ob_camera.display_type = 'WIRE'
ob_camera.lineart.crease_threshold = 0.0
ob_cube.location = (0.0, 0.0, 0.0)
ob_cube.scale = (0.4, 1.0, 0.1)
ob_cube.lineart.crease_threshold = 0.0

# ---- collection membership
col_collection_1.objects.link(ob_plane)
col_collection_1.objects.link(ob_lamp)
col_collection_1.objects.link(ob_camera)
col_collection_1.objects.link(ob_cube)

# ---- scene / render settings (as saved in the file)
scene.camera = ob_camera
scene.frame_start = 1; scene.frame_end = 250; scene.frame_set(2)
scene.render.engine = 'CYCLES'
scene.render.resolution_percentage = 50
scene.render.dither_intensity = 0.0
scene.cycles.use_denoising = False
scene.cycles.samples = 128
scene.cycles.sampling_pattern = 'TABULATED_SOBOL'
scene.cycles.light_sampling_threshold = 0.0
scene.cycles.use_adaptive_sampling = False
scene.cycles.use_light_tree = False
scene.cycles.blur_glossy = 0.0
scene.cycles.sample_clamp_indirect = 0.0
scene.view_settings.view_transform = 'Standard'
bpy.context.view_layer.update()
